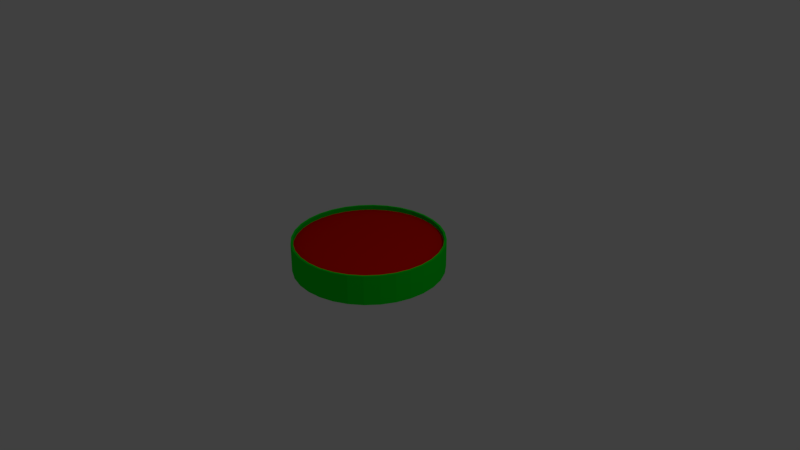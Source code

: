 # Source: snare.blend  (saved by Blender 2.79.0; exported with 4.5.12 LTS)
import bpy
from mathutils import Matrix  # noqa: F401  (used for matrix-valued properties, if any)

bpy.ops.wm.read_factory_settings(use_empty=True)
scene = bpy.context.scene
scene.name = 'Scene'

# ---- collections
col_collection_1 = bpy.data.collections.new('Collection 1'); scene.collection.children.link(col_collection_1)

# ---- materials (node trees are filled in below, after node groups)
mat_1 = bpy.data.materials.new('1')
mat_1.alpha_threshold = 0.0
mat_1.use_transparent_shadow = False
mat_1.diffuse_color = (0.8, 0.005355, 0.0, 1.0)
mat_1.roughness = 0.5
mat_2 = bpy.data.materials.new('2')
mat_2.alpha_threshold = 0.0
mat_2.use_transparent_shadow = False
mat_2.diffuse_color = (0.0, 0.8, 0.01466, 1.0)
mat_2.roughness = 0.5

# ---- material node trees

# ---- world
world_world = bpy.data.worlds.new('World'); scene.world = world_world
world_world.color = (0.05088, 0.05088, 0.05088)
world_world.use_sun_shadow = False
world_world.sun_shadow_jitter_overblur = 0.0
world_world.cycles.sampling_method = 'MANUAL'

# ---- cameras
cam_camera = bpy.data.cameras.new('Camera')
cam_camera.clip_end = 100.0
cam_camera.lens = 35.0
cam_camera.sensor_width = 32.0
cam_camera.sensor_height = 18.0
cam_camera.ortho_scale = 7.314
cam_camera.dof.focus_distance = 0.0
cam_camera.dof.aperture_fstop = 128.0

# ---- lights
light_lamp = bpy.data.lights.new('Lamp', 'POINT')
light_lamp.transmission_factor = 0.0
light_lamp.cutoff_distance = 30.0
light_lamp.energy = 100.0
light_lamp.shadow_buffer_clip_start = 1.001
light_lamp.shadow_soft_size = 0.1
light_lamp.shadow_maximum_resolution = 0.006
light_lamp.use_absolute_resolution = True

# ---- meshes
me_circle = bpy.data.meshes.new('Circle')
me_circle.from_pydata([(-0.05019, -0.9594, 0.197), (-0.2453, -0.9402, 0.197), (-0.4329, -0.8833, 0.197), (-0.6058, -0.7908, 0.197), (-0.7573, -0.6665, 0.197), (-0.8817, -0.515, 0.197), (-0.9741, -0.3421, 0.197), (-1.031, -0.1545, 0.197), (-1.05, 0.04062, 0.197), (-1.031, 0.2357, 0.197), (-0.9741, 0.4233, 0.197), (-0.8817, 0.5962, 0.197), (-0.7573, 0.7477, 0.197), (-0.6058, 0.8721, 0.197), (-0.4329, 0.9645, 0.197), (-0.2453, 1.021, 0.197), (-0.05019, 1.041, 0.197), (0.1449, 1.021, 0.197), (0.3325, 0.9645, 0.197), (0.5054, 0.8721, 0.197), (0.6569, 0.7477, 0.197), (0.7813, 0.5962, 0.197), (0.8737, 0.4233, 0.197), (0.9306, 0.2357, 0.197), (0.9498, 0.04062, 0.197), (0.9306, -0.1545, 0.197), (0.8737, -0.3421, 0.197), (0.7813, -0.515, 0.197), (0.6569, -0.6665, 0.197), (0.5054, -0.7909, 0.197), (0.3325, -0.8833, 0.197), (0.1449, -0.9402, 0.197), (-0.05019, -0.9294, 0.197), (-0.2394, -0.9107, 0.197), (-0.4214, -0.8555, 0.197), (-0.5891, -0.7659, 0.197), (-0.7361, -0.6453, 0.197), (-0.8567, -0.4983, 0.197), (-0.9464, -0.3306, 0.197), (-1.002, -0.1486, 0.197), (-1.02, 0.04062, 0.197), (-1.002, 0.2299, 0.197), (-0.9464, 0.4118, 0.197), (-0.8567, 0.5795, 0.197), (-0.7361, 0.7265, 0.197), (-0.5891, 0.8471, 0.197), (-0.4214, 0.9368, 0.197), (-0.2394, 0.992, 0.197), (-0.05019, 1.011, 0.197), (0.139, 0.992, 0.197), (0.321, 0.9368, 0.197), (0.4887, 0.8471, 0.197), (0.6357, 0.7265, 0.197), (0.7563, 0.5795, 0.197), (0.846, 0.4118, 0.197), (0.9012, 0.2299, 0.197), (0.9198, 0.04062, 0.197), (0.9012, -0.1486, 0.197), (0.846, -0.3306, 0.197), (0.7563, -0.4983, 0.197), (0.6357, -0.6453, 0.197), (0.4887, -0.7659, 0.197), (0.321, -0.8555, 0.197), (0.139, -0.9107, 0.197), (-0.05019, -0.9294, 0.137), (-0.2394, -0.9107, 0.137), (-0.4214, -0.8555, 0.137), (-0.5891, -0.7659, 0.137), (-0.7361, -0.6453, 0.137), (-0.8567, -0.4983, 0.137), (-0.9464, -0.3306, 0.137), (-1.002, -0.1486, 0.137), (-1.02, 0.04062, 0.137), (-1.002, 0.2299, 0.137), (-0.9464, 0.4118, 0.137), (-0.8567, 0.5795, 0.137), (-0.7361, 0.7265, 0.137), (-0.5891, 0.8471, 0.137), (-0.4214, 0.9368, 0.137), (-0.2394, 0.992, 0.137), (-0.05019, 1.011, 0.137), (0.139, 0.992, 0.137), (0.321, 0.9368, 0.137), (0.4887, 0.8471, 0.137), (0.6357, 0.7265, 0.137), (0.7563, 0.5795, 0.137), (0.846, 0.4118, 0.137), (0.9012, 0.2299, 0.137), (0.9198, 0.04062, 0.137), (0.9012, -0.1486, 0.137), (0.846, -0.3306, 0.137), (0.7563, -0.4983, 0.137), (0.6357, -0.6453, 0.137), (0.4887, -0.7659, 0.137), (0.321, -0.8555, 0.137), (0.139, -0.9107, 0.137), (-0.05019, -0.8324, 0.137), (-0.2205, -0.8156, 0.137), (-0.3843, -0.7659, 0.137), (-0.5352, -0.6853, 0.137), (-0.6675, -0.5767, 0.137), (-0.7761, -0.4444, 0.137), (-0.8567, -0.2935, 0.137), (-0.9064, -0.1297, 0.137), (-0.9232, 0.04062, 0.137), (-0.9064, 0.2109, 0.137), (-0.8567, 0.3747, 0.137), (-0.7761, 0.5256, 0.137), (-0.6675, 0.6579, 0.137), (-0.5352, 0.7665, 0.137), (-0.3843, 0.8472, 0.137), (-0.2205, 0.8968, 0.137), (-0.05019, 0.9136, 0.137), (0.1201, 0.8968, 0.137), (0.2839, 0.8472, 0.137), (0.4348, 0.7665, 0.137), (0.5671, 0.6579, 0.137), (0.6757, 0.5256, 0.137), (0.7564, 0.3747, 0.137), (0.806, 0.2109, 0.137), (0.8228, 0.04062, 0.137), (0.806, -0.1297, 0.137), (0.7564, -0.2935, 0.137), (0.6757, -0.4444, 0.137), (0.5671, -0.5767, 0.137), (0.4348, -0.6853, 0.137), (0.2839, -0.7659, 0.137), (0.1201, -0.8156, 0.137), (-0.05019, -0.6578, 0.137), (-0.1864, -0.6444, 0.137), (-0.3175, -0.6046, 0.137), (-0.4382, -0.5401, 0.137), (-0.544, -0.4532, 0.137), (-0.6309, -0.3474, 0.137), (-0.6954, -0.2266, 0.137), (-0.7352, -0.09563, 0.137), (-0.7486, 0.04062, 0.137), (-0.7352, 0.1769, 0.137), (-0.6954, 0.3079, 0.137), (-0.6309, 0.4286, 0.137), (-0.544, 0.5345, 0.137), (-0.4382, 0.6213, 0.137), (-0.3175, 0.6859, 0.137), (-0.1864, 0.7256, 0.137), (-0.05019, 0.739, 0.137), (0.08606, 0.7256, 0.137), (0.2171, 0.6859, 0.137), (0.3378, 0.6213, 0.137), (0.4437, 0.5345, 0.137), (0.5305, 0.4286, 0.137), (0.595, 0.3079, 0.137), (0.6348, 0.1769, 0.137), (0.6482, 0.04062, 0.137), (0.6348, -0.09563, 0.137), (0.595, -0.2266, 0.137), (0.5305, -0.3474, 0.137), (0.4436, -0.4532, 0.137), (0.3378, -0.5401, 0.137), (0.2171, -0.6046, 0.137), (0.08606, -0.6444, 0.137), (-0.05019, -0.4483, 0.137), (-0.1456, -0.4389, 0.137), (-0.2373, -0.411, 0.137), (-0.3218, -0.3659, 0.137), (-0.3959, -0.3051, 0.137), (-0.4567, -0.231, 0.137), (-0.5019, -0.1465, 0.137), (-0.5297, -0.05476, 0.137), (-0.5391, 0.04062, 0.137), (-0.5297, 0.136, 0.137), (-0.5019, 0.2277, 0.137), (-0.4567, 0.3122, 0.137), (-0.3959, 0.3863, 0.137), (-0.3218, 0.4471, 0.137), (-0.2373, 0.4923, 0.137), (-0.1456, 0.5201, 0.137), (-0.05019, 0.5295, 0.137), (0.04518, 0.5201, 0.137), (0.1369, 0.4923, 0.137), (0.2214, 0.4471, 0.137), (0.2955, 0.3863, 0.137), (0.3563, 0.3122, 0.137), (0.4015, 0.2277, 0.137), (0.4293, 0.136, 0.137), (0.4387, 0.04062, 0.137), (0.4293, -0.05476, 0.137), (0.4015, -0.1465, 0.137), (0.3563, -0.231, 0.137), (0.2955, -0.3051, 0.137), (0.2214, -0.3659, 0.137), (0.1369, -0.411, 0.137), (0.04518, -0.4389, 0.137), (-0.05019, -0.2527, 0.137), (-0.1074, -0.2471, 0.137), (-0.1624, -0.2304, 0.137), (-0.2132, -0.2033, 0.137), (-0.2576, -0.1668, 0.137), (-0.2941, -0.1223, 0.137), (-0.3212, -0.07163, 0.137), (-0.3379, -0.01661, 0.137), (-0.3435, 0.04062, 0.137), (-0.3379, 0.09784, 0.137), (-0.3212, 0.1529, 0.137), (-0.2941, 0.2036, 0.137), (-0.2576, 0.248, 0.137), (-0.2132, 0.2845, 0.137), (-0.1624, 0.3116, 0.137), (-0.1074, 0.3283, 0.137), (-0.05019, 0.3339, 0.137), (0.007032, 0.3283, 0.137), (0.06206, 0.3116, 0.137), (0.1128, 0.2845, 0.137), (0.1572, 0.248, 0.137), (0.1937, 0.2036, 0.137), (0.2208, 0.1529, 0.137), (0.2375, 0.09784, 0.137), (0.2431, 0.04062, 0.137), (0.2375, -0.01661, 0.137), (0.2208, -0.07163, 0.137), (0.1937, -0.1223, 0.137), (0.1572, -0.1668, 0.137), (0.1128, -0.2033, 0.137), (0.06206, -0.2304, 0.137), (0.007032, -0.2471, 0.137), (-0.05019, -0.106, 0.137), (-0.07881, -0.1032, 0.137), (-0.1063, -0.09488, 0.137), (-0.1317, -0.08133, 0.137), (-0.1539, -0.06309, 0.137), (-0.1721, -0.04086, 0.137), (-0.1857, -0.01551, 0.137), (-0.194, 0.01201, 0.137), (-0.1969, 0.04062, 0.137), (-0.194, 0.06923, 0.137), (-0.1857, 0.09675, 0.137), (-0.1721, 0.1221, 0.137), (-0.1539, 0.1443, 0.137), (-0.1317, 0.1626, 0.137), (-0.1063, 0.1761, 0.137), (-0.07881, 0.1845, 0.137), (-0.05019, 0.1873, 0.137), (-0.02158, 0.1845, 0.137), (0.005933, 0.1761, 0.137), (0.03129, 0.1626, 0.137), (0.05351, 0.1443, 0.137), (0.07175, 0.1221, 0.137), (0.08531, 0.09675, 0.137), (0.09365, 0.06923, 0.137), (0.09647, 0.04062, 0.137), (0.09365, 0.01201, 0.137), (0.08531, -0.01551, 0.137), (0.07175, -0.04086, 0.137), (0.05351, -0.06309, 0.137), (0.03129, -0.08133, 0.137), (0.005932, -0.09488, 0.137), (-0.02158, -0.1032, 0.137), (-0.05019, -0.00338, 0.137), (-0.05878, -0.002534, 0.137), (-0.06703, -3.052e-05, 0.137), (-0.07464, 0.004035, 0.137), (-0.08131, 0.009507, 0.137), (-0.08678, 0.01617, 0.137), (-0.09084, 0.02378, 0.137), (-0.09335, 0.03204, 0.137), (-0.09419, 0.04062, 0.137), (-0.09335, 0.0492, 0.137), (-0.09084, 0.05746, 0.137), (-0.08678, 0.06506, 0.137), (-0.08131, 0.07173, 0.137), (-0.07464, 0.0772, 0.137), (-0.06703, 0.08127, 0.137), (-0.05878, 0.08377, 0.137), (-0.05019, 0.08462, 0.137), (-0.04161, 0.08377, 0.137), (-0.03336, 0.08127, 0.137), (-0.02575, 0.0772, 0.137), (-0.01908, 0.07173, 0.137), (-0.01361, 0.06506, 0.137), (-0.009543, 0.05746, 0.137), (-0.00704, 0.0492, 0.137), (-0.006194, 0.04062, 0.137), (-0.00704, 0.03204, 0.137), (-0.009543, 0.02378, 0.137), (-0.01361, 0.01617, 0.137), (-0.01908, 0.009507, 0.137), (-0.02575, 0.004035, 0.137), (-0.03336, -3.055e-05, 0.137), (-0.04161, -0.002534, 0.137), (-0.05019, 0.04062, 0.137), (-0.05019, -0.9594, -0.197), (-0.2453, -0.9402, -0.197), (-0.4329, -0.8833, -0.197), (-0.6058, -0.7908, -0.197), (-0.7573, -0.6665, -0.197), (-0.8817, -0.515, -0.197), (-0.9741, -0.3421, -0.197), (-1.031, -0.1545, -0.197), (-1.05, 0.04062, -0.197), (-1.031, 0.2357, -0.197), (-0.9741, 0.4233, -0.197), (-0.8817, 0.5962, -0.197), (-0.7573, 0.7477, -0.197), (-0.6058, 0.8721, -0.197), (-0.4329, 0.9645, -0.197), (-0.2453, 1.021, -0.197), (-0.05019, 1.041, -0.197), (0.1449, 1.021, -0.197), (0.3325, 0.9645, -0.197), (0.5054, 0.8721, -0.197), (0.6569, 0.7477, -0.197), (0.7813, 0.5962, -0.197), (0.8737, 0.4233, -0.197), (0.9306, 0.2357, -0.197), (0.9498, 0.04062, -0.197), (0.9306, -0.1545, -0.197), (0.8737, -0.3421, -0.197), (0.7813, -0.515, -0.197), (0.6569, -0.6665, -0.197), (0.5054, -0.7909, -0.197), (0.3325, -0.8833, -0.197), (0.1449, -0.9402, -0.197), (-0.05019, -0.9294, -0.197), (-0.2394, -0.9107, -0.197), (-0.4214, -0.8555, -0.197), (-0.5891, -0.7659, -0.197), (-0.7361, -0.6453, -0.197), (-0.8567, -0.4983, -0.197), (-0.9464, -0.3306, -0.197), (-1.002, -0.1486, -0.197), (-1.02, 0.04062, -0.197), (-1.002, 0.2299, -0.197), (-0.9464, 0.4118, -0.197), (-0.8567, 0.5795, -0.197), (-0.7361, 0.7265, -0.197), (-0.5891, 0.8471, -0.197), (-0.4214, 0.9368, -0.197), (-0.2394, 0.992, -0.197), (-0.05019, 1.011, -0.197), (0.139, 0.992, -0.197), (0.321, 0.9368, -0.197), (0.4887, 0.8471, -0.197), (0.6357, 0.7265, -0.197), (0.7563, 0.5795, -0.197), (0.846, 0.4118, -0.197), (0.9012, 0.2299, -0.197), (0.9198, 0.04062, -0.197), (0.9012, -0.1486, -0.197), (0.846, -0.3306, -0.197), (0.7563, -0.4983, -0.197), (0.6357, -0.6453, -0.197), (0.4887, -0.7659, -0.197), (0.321, -0.8555, -0.197), (0.139, -0.9107, -0.197), (-0.05019, -0.9294, -0.137), (-0.2394, -0.9107, -0.137), (-0.4214, -0.8555, -0.137), (-0.5891, -0.7659, -0.137), (-0.7361, -0.6453, -0.137), (-0.8567, -0.4983, -0.137), (-0.9464, -0.3306, -0.137), (-1.002, -0.1486, -0.137), (-1.02, 0.04062, -0.137), (-1.002, 0.2299, -0.137), (-0.9464, 0.4118, -0.137), (-0.8567, 0.5795, -0.137), (-0.7361, 0.7265, -0.137), (-0.5891, 0.8471, -0.137), (-0.4214, 0.9368, -0.137), (-0.2394, 0.992, -0.137), (-0.05019, 1.011, -0.137), (0.139, 0.992, -0.137), (0.321, 0.9368, -0.137), (0.4887, 0.8471, -0.137), (0.6357, 0.7265, -0.137), (0.7563, 0.5795, -0.137), (0.846, 0.4118, -0.137), (0.9012, 0.2299, -0.137), (0.9198, 0.04062, -0.137), (0.9012, -0.1486, -0.137), (0.846, -0.3306, -0.137), (0.7563, -0.4983, -0.137), (0.6357, -0.6453, -0.137), (0.4887, -0.7659, -0.137), (0.321, -0.8555, -0.137), (0.139, -0.9107, -0.137), (-0.05019, -0.8324, -0.137), (-0.2205, -0.8156, -0.137), (-0.3843, -0.7659, -0.137), (-0.5352, -0.6853, -0.137), (-0.6675, -0.5767, -0.137), (-0.7761, -0.4444, -0.137), (-0.8567, -0.2935, -0.137), (-0.9064, -0.1297, -0.137), (-0.9232, 0.04062, -0.137), (-0.9064, 0.2109, -0.137), (-0.8567, 0.3747, -0.137), (-0.7761, 0.5256, -0.137), (-0.6675, 0.6579, -0.137), (-0.5352, 0.7665, -0.137), (-0.3843, 0.8472, -0.137), (-0.2205, 0.8968, -0.137), (-0.05019, 0.9136, -0.137), (0.1201, 0.8968, -0.137), (0.2839, 0.8472, -0.137), (0.4348, 0.7665, -0.137), (0.5671, 0.6579, -0.137), (0.6757, 0.5256, -0.137), (0.7564, 0.3747, -0.137), (0.806, 0.2109, -0.137), (0.8228, 0.04062, -0.137), (0.806, -0.1297, -0.137), (0.7564, -0.2935, -0.137), (0.6757, -0.4444, -0.137), (0.5671, -0.5767, -0.137), (0.4348, -0.6853, -0.137), (0.2839, -0.7659, -0.137), (0.1201, -0.8156, -0.137), (-0.05019, -0.6578, -0.137), (-0.1864, -0.6444, -0.137), (-0.3175, -0.6046, -0.137), (-0.4382, -0.5401, -0.137), (-0.544, -0.4532, -0.137), (-0.6309, -0.3474, -0.137), (-0.6954, -0.2266, -0.137), (-0.7352, -0.09563, -0.137), (-0.7486, 0.04062, -0.137), (-0.7352, 0.1769, -0.137), (-0.6954, 0.3079, -0.137), (-0.6309, 0.4286, -0.137), (-0.544, 0.5345, -0.137), (-0.4382, 0.6213, -0.137), (-0.3175, 0.6859, -0.137), (-0.1864, 0.7256, -0.137), (-0.05019, 0.739, -0.137), (0.08606, 0.7256, -0.137), (0.2171, 0.6859, -0.137), (0.3378, 0.6213, -0.137), (0.4437, 0.5345, -0.137), (0.5305, 0.4286, -0.137), (0.595, 0.3079, -0.137), (0.6348, 0.1769, -0.137), (0.6482, 0.04062, -0.137), (0.6348, -0.09563, -0.137), (0.595, -0.2266, -0.137), (0.5305, -0.3474, -0.137), (0.4436, -0.4532, -0.137), (0.3378, -0.5401, -0.137), (0.2171, -0.6046, -0.137), (0.08606, -0.6444, -0.137), (-0.05019, -0.4483, -0.137), (-0.1456, -0.4389, -0.137), (-0.2373, -0.411, -0.137), (-0.3218, -0.3659, -0.137), (-0.3959, -0.3051, -0.137), (-0.4567, -0.231, -0.137), (-0.5019, -0.1465, -0.137), (-0.5297, -0.05476, -0.137), (-0.5391, 0.04062, -0.137), (-0.5297, 0.136, -0.137), (-0.5019, 0.2277, -0.137), (-0.4567, 0.3122, -0.137), (-0.3959, 0.3863, -0.137), (-0.3218, 0.4471, -0.137), (-0.2373, 0.4923, -0.137), (-0.1456, 0.5201, -0.137), (-0.05019, 0.5295, -0.137), (0.04518, 0.5201, -0.137), (0.1369, 0.4923, -0.137), (0.2214, 0.4471, -0.137), (0.2955, 0.3863, -0.137), (0.3563, 0.3122, -0.137), (0.4015, 0.2277, -0.137), (0.4293, 0.136, -0.137), (0.4387, 0.04062, -0.137), (0.4293, -0.05476, -0.137), (0.4015, -0.1465, -0.137), (0.3563, -0.231, -0.137), (0.2955, -0.3051, -0.137), (0.2214, -0.3659, -0.137), (0.1369, -0.411, -0.137), (0.04518, -0.4389, -0.137), (-0.05019, -0.2527, -0.137), (-0.1074, -0.2471, -0.137), (-0.1624, -0.2304, -0.137), (-0.2132, -0.2033, -0.137), (-0.2576, -0.1668, -0.137), (-0.2941, -0.1223, -0.137), (-0.3212, -0.07163, -0.137), (-0.3379, -0.01661, -0.137), (-0.3435, 0.04062, -0.137), (-0.3379, 0.09784, -0.137), (-0.3212, 0.1529, -0.137), (-0.2941, 0.2036, -0.137), (-0.2576, 0.248, -0.137), (-0.2132, 0.2845, -0.137), (-0.1624, 0.3116, -0.137), (-0.1074, 0.3283, -0.137), (-0.05019, 0.3339, -0.137), (0.007032, 0.3283, -0.137), (0.06206, 0.3116, -0.137), (0.1128, 0.2845, -0.137), (0.1572, 0.248, -0.137), (0.1937, 0.2036, -0.137), (0.2208, 0.1529, -0.137), (0.2375, 0.09784, -0.137), (0.2431, 0.04062, -0.137), (0.2375, -0.01661, -0.137), (0.2208, -0.07163, -0.137), (0.1937, -0.1223, -0.137), (0.1572, -0.1668, -0.137), (0.1128, -0.2033, -0.137), (0.06206, -0.2304, -0.137), (0.007032, -0.2471, -0.137), (-0.05019, -0.106, -0.137), (-0.07881, -0.1032, -0.137), (-0.1063, -0.09488, -0.137), (-0.1317, -0.08133, -0.137), (-0.1539, -0.06309, -0.137), (-0.1721, -0.04086, -0.137), (-0.1857, -0.01551, -0.137), (-0.194, 0.01201, -0.137), (-0.1969, 0.04062, -0.137), (-0.194, 0.06923, -0.137), (-0.1857, 0.09675, -0.137), (-0.1721, 0.1221, -0.137), (-0.1539, 0.1443, -0.137), (-0.1317, 0.1626, -0.137), (-0.1063, 0.1761, -0.137), (-0.07881, 0.1845, -0.137), (-0.05019, 0.1873, -0.137), (-0.02158, 0.1845, -0.137), (0.005933, 0.1761, -0.137), (0.03129, 0.1626, -0.137), (0.05351, 0.1443, -0.137), (0.07175, 0.1221, -0.137), (0.08531, 0.09675, -0.137), (0.09365, 0.06923, -0.137), (0.09647, 0.04062, -0.137), (0.09365, 0.01201, -0.137), (0.08531, -0.01551, -0.137), (0.07175, -0.04086, -0.137), (0.05351, -0.06309, -0.137), (0.03129, -0.08133, -0.137), (0.005932, -0.09488, -0.137), (-0.02158, -0.1032, -0.137), (-0.05019, -0.00338, -0.137), (-0.05878, -0.002534, -0.137), (-0.06703, -3.052e-05, -0.137), (-0.07464, 0.004035, -0.137), (-0.08131, 0.009507, -0.137), (-0.08678, 0.01617, -0.137), (-0.09084, 0.02378, -0.137), (-0.09335, 0.03204, -0.137), (-0.09419, 0.04062, -0.137), (-0.09335, 0.0492, -0.137), (-0.09084, 0.05746, -0.137), (-0.08678, 0.06506, -0.137), (-0.08131, 0.07173, -0.137), (-0.07464, 0.0772, -0.137), (-0.06703, 0.08127, -0.137), (-0.05878, 0.08377, -0.137), (-0.05019, 0.08462, -0.137), (-0.04161, 0.08377, -0.137), (-0.03336, 0.08127, -0.137), (-0.02575, 0.0772, -0.137), (-0.01908, 0.07173, -0.137), (-0.01361, 0.06506, -0.137), (-0.009543, 0.05746, -0.137), (-0.00704, 0.0492, -0.137), (-0.006194, 0.04062, -0.137), (-0.00704, 0.03204, -0.137), (-0.009543, 0.02378, -0.137), (-0.01361, 0.01617, -0.137), (-0.01908, 0.009507, -0.137), (-0.02575, 0.004035, -0.137), (-0.03336, -3.055e-05, -0.137), (-0.04161, -0.002534, -0.137), (-0.05019, 0.04062, -0.137), (0.9498, 0.04062, 0.0), (0.9306, -0.1545, 0.0), (-0.8817, 0.5962, 0.0), (-0.7573, 0.7477, 0.0), (0.8737, -0.3421, 0.0), (-0.6058, 0.8721, 0.0), (0.7813, -0.515, 0.0), (-0.4329, 0.9645, 0.0), (-0.05019, -0.9594, 0.0), (-0.2453, -0.9402, 0.0), (0.6569, -0.6665, 0.0), (-0.2453, 1.021, 0.0), (-0.4329, -0.8833, 0.0), (0.5054, -0.7909, 0.0), (-0.05019, 1.041, 0.0), (-0.6058, -0.7908, 0.0), (0.3325, -0.8833, 0.0), (0.1449, 1.021, 0.0), (-0.7573, -0.6665, 0.0), (0.1449, -0.9402, 0.0), (0.3325, 0.9645, 0.0), (-0.8817, -0.515, 0.0), (0.5054, 0.8721, 0.0), (-0.9741, -0.3421, 0.0), (0.6569, 0.7477, 0.0), (-1.031, -0.1545, 0.0), (0.7813, 0.5962, 0.0), (-1.05, 0.04062, 0.0), (0.8737, 0.4233, 0.0), (-1.031, 0.2357, 0.0), (0.9306, 0.2357, 0.0), (-0.9741, 0.4233, 0.0)], [], [(58, 90, 89, 57), (29, 591, 594, 30), (63, 95, 94, 62), (34, 66, 65, 33), (60, 92, 91, 59), (62, 94, 93, 61), (139, 140, 172, 171), (16, 592, 595, 17), (31, 597, 586, 0), (49, 81, 80, 48), (100, 101, 133, 132), (286, 287, 288), (142, 143, 175, 174), (93, 94, 126, 125), (46, 78, 77, 45), (32, 64, 95, 63), (28, 588, 591, 29), (245, 246, 278, 277), (38, 39, 71, 70), (10, 9, 607, 609), (146, 147, 179, 178), (81, 82, 114, 113), (157, 158, 190, 189), (235, 236, 268, 267), (104, 105, 137, 136), (113, 114, 146, 145), (129, 130, 162, 161), (20, 602, 604, 21), (204, 205, 237, 236), (101, 102, 134, 133), (116, 117, 149, 148), (105, 106, 138, 137), (115, 116, 148, 147), (259, 260, 288), (274, 275, 288), (11, 580, 581, 12), (108, 109, 141, 140), (120, 121, 153, 152), (210, 211, 243, 242), (193, 194, 226, 225), (251, 252, 284, 283), (150, 151, 183, 182), (237, 238, 270, 269), (232, 233, 265, 264), (213, 214, 246, 245), (216, 217, 249, 248), (221, 222, 254, 253), (208, 209, 241, 240), (250, 251, 283, 282), (236, 237, 269, 268), (275, 276, 288), (287, 256, 288), (147, 148, 180, 179), (125, 126, 158, 157), (109, 110, 142, 141), (252, 253, 285, 284), (107, 108, 140, 139), (277, 278, 288), (224, 225, 257, 256), (211, 212, 244, 243), (118, 119, 151, 150), (199, 200, 232, 231), (35, 36, 68, 67), (2, 590, 593, 3), (13, 12, 581, 583), (51, 83, 82, 50), (86, 87, 119, 118), (19, 600, 602, 20), (59, 91, 90, 58), (30, 594, 597, 31), (8, 605, 607, 9), (257, 258, 288), (47, 79, 78, 46), (48, 80, 79, 47), (24, 578, 579, 25), (3, 593, 596, 4), (22, 606, 608, 23), (23, 608, 578, 24), (4, 596, 599, 5), (14, 13, 583, 585), (56, 57, 89, 88), (185, 186, 218, 217), (163, 164, 196, 195), (260, 261, 288), (25, 579, 582, 26), (222, 223, 255, 254), (183, 184, 216, 215), (37, 69, 68, 36), (26, 582, 584, 27), (164, 165, 197, 196), (11, 10, 609, 580), (166, 167, 199, 198), (121, 122, 154, 153), (234, 235, 267, 266), (92, 93, 125, 124), (165, 166, 198, 197), (7, 603, 605, 8), (27, 584, 588, 28), (39, 40, 72, 71), (177, 178, 210, 209), (138, 139, 171, 170), (123, 124, 156, 155), (35, 67, 66, 34), (144, 145, 177, 176), (254, 255, 287, 286), (145, 146, 178, 177), (141, 142, 174, 173), (190, 191, 223, 222), (255, 224, 256, 287), (41, 73, 72, 40), (95, 64, 96, 127), (82, 83, 115, 114), (69, 70, 102, 101), (45, 77, 76, 44), (244, 245, 277, 276), (231, 232, 264, 263), (83, 84, 116, 115), (242, 243, 275, 274), (230, 231, 263, 262), (227, 228, 260, 259), (149, 150, 182, 181), (156, 157, 189, 188), (188, 189, 221, 220), (203, 204, 236, 235), (56, 88, 87, 55), (258, 259, 288), (134, 135, 167, 166), (181, 182, 214, 213), (143, 144, 176, 175), (119, 120, 152, 151), (167, 168, 200, 199), (70, 71, 103, 102), (184, 185, 217, 216), (187, 188, 220, 219), (219, 220, 252, 251), (192, 193, 225, 224), (205, 206, 238, 237), (127, 96, 128, 159), (218, 219, 251, 250), (217, 218, 250, 249), (171, 172, 204, 203), (202, 203, 235, 234), (172, 173, 205, 204), (173, 174, 206, 205), (169, 170, 202, 201), (66, 67, 99, 98), (54, 86, 85, 53), (94, 95, 127, 126), (148, 149, 181, 180), (273, 274, 288), (136, 137, 169, 168), (38, 70, 69, 37), (15, 589, 592, 16), (110, 111, 143, 142), (97, 98, 130, 129), (1, 0, 586, 587), (264, 265, 288), (271, 272, 288), (43, 75, 74, 42), (17, 595, 598, 18), (15, 16, 17, 18, 50, 49, 48, 47, 46, 45, 44, 43, 42, 41, 40, 39, 38, 37, 36, 35, 34, 33, 32, 63, 62, 61, 60, 59, 58, 57, 56, 55, 54, 53, 52, 51, 19, 20, 21, 22, 23, 24, 25, 26, 27, 28, 29, 30, 31, 0, 1, 2, 3, 4, 5, 6, 7, 8, 9, 10, 11, 12, 13, 14), (268, 269, 288), (282, 283, 288), (267, 268, 288), (89, 90, 122, 121), (67, 68, 100, 99), (247, 248, 280, 279), (262, 263, 288), (249, 250, 282, 281), (174, 175, 207, 206), (276, 277, 288), (130, 131, 163, 162), (52, 84, 83, 51), (137, 138, 170, 169), (103, 104, 136, 135), (132, 133, 165, 164), (159, 128, 160, 191), (114, 115, 147, 146), (53, 85, 84, 52), (106, 107, 139, 138), (2, 1, 587, 590), (196, 197, 229, 228), (223, 192, 224, 255), (195, 196, 228, 227), (72, 73, 105, 104), (117, 118, 150, 149), (214, 215, 247, 246), (201, 202, 234, 233), (194, 195, 227, 226), (55, 87, 86, 54), (215, 216, 248, 247), (241, 242, 274, 273), (135, 136, 168, 167), (278, 279, 288), (200, 201, 233, 232), (261, 262, 288), (263, 264, 288), (207, 208, 240, 239), (272, 273, 288), (198, 199, 231, 230), (209, 210, 242, 241), (50, 82, 81, 49), (248, 249, 281, 280), (212, 213, 245, 244), (197, 198, 230, 229), (238, 239, 271, 270), (269, 270, 288), (90, 91, 123, 122), (266, 267, 288), (281, 282, 288), (73, 74, 106, 105), (270, 271, 288), (77, 78, 110, 109), (88, 89, 121, 120), (76, 77, 109, 108), (284, 285, 288), (102, 103, 135, 134), (133, 134, 166, 165), (14, 585, 589, 15), (78, 79, 111, 110), (283, 284, 288), (256, 257, 288), (280, 281, 288), (91, 92, 124, 123), (75, 76, 108, 107), (19, 51, 50, 18), (61, 93, 92, 60), (21, 604, 606, 22), (182, 183, 215, 214), (176, 177, 209, 208), (79, 80, 112, 111), (65, 66, 98, 97), (140, 141, 173, 172), (122, 123, 155, 154), (179, 180, 212, 211), (43, 44, 76, 75), (178, 179, 211, 210), (180, 181, 213, 212), (41, 42, 74, 73), (6, 601, 603, 7), (152, 153, 185, 184), (191, 160, 192, 223), (85, 86, 118, 117), (33, 65, 64, 32), (71, 72, 104, 103), (158, 159, 191, 190), (68, 69, 101, 100), (154, 155, 187, 186), (233, 234, 266, 265), (246, 247, 279, 278), (168, 169, 201, 200), (239, 240, 272, 271), (189, 190, 222, 221), (126, 127, 159, 158), (161, 162, 194, 193), (151, 152, 184, 183), (228, 229, 261, 260), (243, 244, 276, 275), (229, 230, 262, 261), (225, 226, 258, 257), (240, 241, 273, 272), (175, 176, 208, 207), (131, 132, 164, 163), (5, 599, 601, 6), (170, 171, 203, 202), (153, 154, 186, 185), (84, 85, 117, 116), (162, 163, 195, 194), (206, 207, 239, 238), (98, 99, 131, 130), (99, 100, 132, 131), (112, 113, 145, 144), (18, 598, 600, 19), (186, 187, 219, 218), (220, 221, 253, 252), (160, 161, 193, 192), (124, 125, 157, 156), (226, 227, 259, 258), (128, 129, 161, 160), (96, 97, 129, 128), (253, 254, 286, 285), (155, 156, 188, 187), (80, 81, 113, 112), (74, 75, 107, 106), (279, 280, 288), (87, 88, 120, 119), (111, 112, 144, 143), (64, 65, 97, 96), (265, 266, 288), (285, 286, 288), (347, 346, 378, 379), (318, 319, 594, 591), (352, 351, 383, 384), (323, 322, 354, 355), (349, 348, 380, 381), (351, 350, 382, 383), (428, 460, 461, 429), (305, 306, 595, 592), (320, 289, 586, 597), (338, 337, 369, 370), (389, 421, 422, 390), (575, 577, 576), (431, 463, 464, 432), (382, 414, 415, 383), (335, 334, 366, 367), (321, 352, 384, 353), (317, 318, 591, 588), (534, 566, 567, 535), (327, 359, 360, 328), (299, 609, 607, 298), (435, 467, 468, 436), (370, 402, 403, 371), (446, 478, 479, 447), (524, 556, 557, 525), (393, 425, 426, 394), (402, 434, 435, 403), (418, 450, 451, 419), (309, 310, 604, 602), (493, 525, 526, 494), (390, 422, 423, 391), (405, 437, 438, 406), (394, 426, 427, 395), (404, 436, 437, 405), (548, 577, 549), (563, 577, 564), (300, 301, 581, 580), (397, 429, 430, 398), (409, 441, 442, 410), (499, 531, 532, 500), (482, 514, 515, 483), (540, 572, 573, 541), (439, 471, 472, 440), (526, 558, 559, 527), (521, 553, 554, 522), (502, 534, 535, 503), (505, 537, 538, 506), (510, 542, 543, 511), (497, 529, 530, 498), (539, 571, 572, 540), (525, 557, 558, 526), (564, 577, 565), (576, 577, 545), (436, 468, 469, 437), (414, 446, 447, 415), (398, 430, 431, 399), (541, 573, 574, 542), (396, 428, 429, 397), (566, 577, 567), (513, 545, 546, 514), (500, 532, 533, 501), (407, 439, 440, 408), (488, 520, 521, 489), (324, 356, 357, 325), (291, 292, 593, 590), (302, 583, 581, 301), (340, 339, 371, 372), (375, 407, 408, 376), (308, 309, 602, 600), (348, 347, 379, 380), (319, 320, 597, 594), (297, 298, 607, 605), (546, 577, 547), (336, 335, 367, 368), (337, 336, 368, 369), (313, 314, 579, 578), (292, 293, 596, 593), (311, 312, 608, 606), (312, 313, 578, 608), (293, 294, 599, 596), (303, 585, 583, 302), (345, 377, 378, 346), (474, 506, 507, 475), (452, 484, 485, 453), (549, 577, 550), (314, 315, 582, 579), (511, 543, 544, 512), (472, 504, 505, 473), (326, 325, 357, 358), (315, 316, 584, 582), (453, 485, 486, 454), (300, 580, 609, 299), (455, 487, 488, 456), (410, 442, 443, 411), (523, 555, 556, 524), (381, 413, 414, 382), (454, 486, 487, 455), (296, 297, 605, 603), (316, 317, 588, 584), (328, 360, 361, 329), (466, 498, 499, 467), (427, 459, 460, 428), (412, 444, 445, 413), (324, 323, 355, 356), (433, 465, 466, 434), (543, 575, 576, 544), (434, 466, 467, 435), (430, 462, 463, 431), (479, 511, 512, 480), (544, 576, 545, 513), (330, 329, 361, 362), (384, 416, 385, 353), (371, 403, 404, 372), (358, 390, 391, 359), (334, 333, 365, 366), (533, 565, 566, 534), (520, 552, 553, 521), (372, 404, 405, 373), (531, 563, 564, 532), (519, 551, 552, 520), (516, 548, 549, 517), (438, 470, 471, 439), (445, 477, 478, 446), (477, 509, 510, 478), (492, 524, 525, 493), (345, 344, 376, 377), (547, 577, 548), (423, 455, 456, 424), (470, 502, 503, 471), (432, 464, 465, 433), (408, 440, 441, 409), (456, 488, 489, 457), (359, 391, 392, 360), (473, 505, 506, 474), (476, 508, 509, 477), (508, 540, 541, 509), (481, 513, 514, 482), (494, 526, 527, 495), (416, 448, 417, 385), (507, 539, 540, 508), (506, 538, 539, 507), (460, 492, 493, 461), (491, 523, 524, 492), (461, 493, 494, 462), (462, 494, 495, 463), (458, 490, 491, 459), (355, 387, 388, 356), (343, 342, 374, 375), (383, 415, 416, 384), (437, 469, 470, 438), (562, 577, 563), (425, 457, 458, 426), (327, 326, 358, 359), (304, 305, 592, 589), (399, 431, 432, 400), (386, 418, 419, 387), (290, 587, 586, 289), (553, 577, 554), (560, 577, 561), (332, 331, 363, 364), (306, 307, 598, 595), (304, 303, 302, 301, 300, 299, 298, 297, 296, 295, 294, 293, 292, 291, 290, 289, 320, 319, 318, 317, 316, 315, 314, 313, 312, 311, 310, 309, 308, 340, 341, 342, 343, 344, 345, 346, 347, 348, 349, 350, 351, 352, 321, 322, 323, 324, 325, 326, 327, 328, 329, 330, 331, 332, 333, 334, 335, 336, 337, 338, 339, 307, 306, 305), (557, 577, 558), (571, 577, 572), (556, 577, 557), (378, 410, 411, 379), (356, 388, 389, 357), (536, 568, 569, 537), (551, 577, 552), (538, 570, 571, 539), (463, 495, 496, 464), (565, 577, 566), (419, 451, 452, 420), (341, 340, 372, 373), (426, 458, 459, 427), (392, 424, 425, 393), (421, 453, 454, 422), (448, 480, 449, 417), (403, 435, 436, 404), (342, 341, 373, 374), (395, 427, 428, 396), (291, 590, 587, 290), (485, 517, 518, 486), (512, 544, 513, 481), (484, 516, 517, 485), (361, 393, 394, 362), (406, 438, 439, 407), (503, 535, 536, 504), (490, 522, 523, 491), (483, 515, 516, 484), (344, 343, 375, 376), (504, 536, 537, 505), (530, 562, 563, 531), (424, 456, 457, 425), (567, 577, 568), (489, 521, 522, 490), (550, 577, 551), (552, 577, 553), (496, 528, 529, 497), (561, 577, 562), (487, 519, 520, 488), (498, 530, 531, 499), (339, 338, 370, 371), (537, 569, 570, 538), (501, 533, 534, 502), (486, 518, 519, 487), (527, 559, 560, 528), (558, 577, 559), (379, 411, 412, 380), (555, 577, 556), (570, 577, 571), (362, 394, 395, 363), (559, 577, 560), (366, 398, 399, 367), (377, 409, 410, 378), (365, 397, 398, 366), (573, 577, 574), (391, 423, 424, 392), (422, 454, 455, 423), (303, 304, 589, 585), (367, 399, 400, 368), (572, 577, 573), (545, 577, 546), (569, 577, 570), (380, 412, 413, 381), (364, 396, 397, 365), (308, 307, 339, 340), (350, 349, 381, 382), (310, 311, 606, 604), (471, 503, 504, 472), (465, 497, 498, 466), (368, 400, 401, 369), (354, 386, 387, 355), (429, 461, 462, 430), (411, 443, 444, 412), (468, 500, 501, 469), (332, 364, 365, 333), (467, 499, 500, 468), (469, 501, 502, 470), (330, 362, 363, 331), (295, 296, 603, 601), (441, 473, 474, 442), (480, 512, 481, 449), (374, 406, 407, 375), (322, 321, 353, 354), (360, 392, 393, 361), (447, 479, 480, 448), (357, 389, 390, 358), (443, 475, 476, 444), (522, 554, 555, 523), (535, 567, 568, 536), (457, 489, 490, 458), (528, 560, 561, 529), (478, 510, 511, 479), (415, 447, 448, 416), (450, 482, 483, 451), (440, 472, 473, 441), (517, 549, 550, 518), (532, 564, 565, 533), (518, 550, 551, 519), (514, 546, 547, 515), (529, 561, 562, 530), (464, 496, 497, 465), (420, 452, 453, 421), (294, 295, 601, 599), (459, 491, 492, 460), (442, 474, 475, 443), (373, 405, 406, 374), (451, 483, 484, 452), (495, 527, 528, 496), (387, 419, 420, 388), (388, 420, 421, 389), (401, 433, 434, 402), (307, 308, 600, 598), (475, 507, 508, 476), (509, 541, 542, 510), (449, 481, 482, 450), (413, 445, 446, 414), (515, 547, 548, 516), (417, 449, 450, 418), (385, 417, 418, 386), (542, 574, 575, 543), (444, 476, 477, 445), (369, 401, 402, 370), (363, 395, 396, 364), (568, 577, 569), (376, 408, 409, 377), (400, 432, 433, 401), (353, 385, 386, 354), (554, 577, 555), (574, 577, 575)])
me_circle.polygons.foreach_set('material_index', [1, 1, 1, 1, 1, 1, 0, 1, 1, 1, 0, 0, 0, 0, 1, 1, 1, 0, 1, 1, 0, 0, 0, 0, 0, 0, 0, 1, 0, 0, 0, 0, 0, 0, 0, 1, 0, 0, 0, 0, 0, 0, 0, 0, 0, 0, 0, 0, 0, 0, 0, 0, 0, 0, 0, 0, 0, 0, 0, 0, 0, 0, 1, 1, 1, 1, 0, 1, 1, 1, 1, 0, 1, 1, 1, 1, 1, 1, 1, 1, 1, 0, 0, 0, 1, 0, 0, 1, 1, 0, 1, 0, 0, 0, 0, 0, 1, 1, 1, 0, 0, 0, 1, 0, 0, 0, 0, 0, 0, 1, 0, 0, 0, 1, 0, 0, 0, 0, 0, 0, 0, 0, 0, 0, 1, 0, 0, 0, 0, 0, 0, 0, 0, 0, 0, 0, 0, 0, 0, 0, 0, 0, 0, 0, 0, 0, 1, 0, 0, 0, 0, 1, 1, 0, 0, 1, 0, 0, 1, 1, 1, 0, 0, 0, 0, 0, 0, 0, 0, 0, 0, 0, 1, 0, 0, 0, 0, 0, 1, 0, 1, 0, 0, 0, 0, 0, 0, 0, 0, 1, 0, 0, 0, 0, 0, 0, 0, 0, 0, 0, 0, 1, 0, 0, 0, 0, 0, 0, 0, 0, 0, 0, 0, 0, 0, 0, 0, 0, 1, 0, 0, 0, 0, 0, 0, 1, 1, 1, 0, 0, 0, 0, 0, 0, 0, 1, 0, 0, 1, 1, 0, 0, 0, 1, 0, 0, 0, 0, 0, 0, 0, 0, 0, 0, 0, 0, 0, 0, 0, 0, 0, 0, 0, 1, 0, 0, 0, 0, 0, 0, 0, 0, 1, 0, 0, 0, 0, 0, 0, 0, 0, 0, 0, 0, 0, 0, 0, 0, 0, 0, 1, 1, 1, 1, 1, 1, 0, 1, 1, 1, 0, 0, 0, 0, 1, 1, 1, 0, 1, 1, 0, 0, 0, 0, 0, 0, 0, 1, 0, 0, 0, 0, 0, 0, 0, 1, 0, 0, 0, 0, 0, 0, 0, 0, 0, 0, 0, 0, 0, 0, 0, 0, 0, 0, 0, 0, 0, 0, 0, 0, 0, 0, 1, 1, 1, 1, 0, 1, 1, 1, 1, 0, 1, 1, 1, 1, 1, 1, 1, 1, 1, 0, 0, 0, 1, 0, 0, 1, 1, 0, 1, 0, 0, 0, 0, 0, 1, 1, 1, 0, 0, 0, 1, 0, 0, 0, 0, 0, 0, 1, 0, 0, 0, 1, 0, 0, 0, 0, 0, 0, 0, 0, 0, 0, 1, 0, 0, 0, 0, 0, 0, 0, 0, 0, 0, 0, 0, 0, 0, 0, 0, 0, 0, 0, 0, 0, 1, 0, 0, 0, 0, 1, 1, 0, 0, 1, 0, 0, 1, 1, 1, 0, 0, 0, 0, 0, 0, 0, 0, 0, 0, 0, 1, 0, 0, 0, 0, 0, 1, 0, 1, 0, 0, 0, 0, 0, 0, 0, 0, 1, 0, 0, 0, 0, 0, 0, 0, 0, 0, 0, 0, 1, 0, 0, 0, 0, 0, 0, 0, 0, 0, 0, 0, 0, 0, 0, 0, 0, 1, 0, 0, 0, 0, 0, 0, 1, 1, 1, 0, 0, 0, 0, 0, 0, 0, 1, 0, 0, 1, 1, 0, 0, 0, 1, 0, 0, 0, 0, 0, 0, 0, 0, 0, 0, 0, 0, 0, 0, 0, 0, 0, 0, 0, 1, 0, 0, 0, 0, 0, 0, 0, 0, 1, 0, 0, 0, 0, 0, 0, 0, 0, 0, 0, 0, 0, 0, 0, 0, 0, 0])
_uv = me_circle.uv_layers.new(name='UVMap')
_uv.uv.foreach_set('vector', [1.0, 1.0, 1.0, 1.0, 1.0, 1.0, 1.0, 1.0, 1.0, 1.0, 1.0, 1.0, 1.0, 1.0, 1.0, 1.0, 1.0, 1.0, 1.0, 1.0, 1.0, 1.0, 1.0, 1.0, 1.0, 1.0, 1.0, 1.0, 1.0, 1.0, 1.0, 1.0, 1.0, 1.0, 1.0, 1.0, 1.0, 1.0, 1.0, 1.0, 1.0, 1.0, 1.0, 1.0, 1.0, 1.0, 1.0, 1.0, 1.0, 1.0, 1.0, 1.0, 1.0, 1.0, 1.0, 1.0, 1.0, 1.0, 1.0, 1.0, 1.0, 1.0, 1.0, 1.0, 1.0, 1.0, 1.0, 1.0, 1.0, 1.0, 1.0, 1.0, 1.0, 1.0, 1.0, 1.0, 1.0, 1.0, 1.0, 1.0, 1.0, 1.0, 1.0, 1.0, 1.0, 1.0, 1.0, 1.0, 0.04, 1.0, 0.04, 1.0, 0.04, 1.0, 1.0, 1.0, 1.0, 1.0, 1.0, 1.0, 1.0, 1.0, 1.0, 1.0, 1.0, 1.0, 1.0, 1.0, 1.0, 1.0, 1.0, 1.0, 1.0, 1.0, 1.0, 1.0, 1.0, 1.0, 1.0, 1.0, 1.0, 1.0, 1.0, 1.0, 1.0, 1.0, 1.0, 1.0, 1.0, 1.0, 1.0, 1.0, 1.0, 1.0, 1.0, 1.0, 1.0, 1.0, 1.0, 1.0, 1.0, 1.0, 1.0, 1.0, 1.0, 1.0, 1.0, 1.0, 1.0, 1.0, 1.0, 1.0, 1.0, 1.0, 1.0, 1.0, 1.0, 1.0, 1.0, 1.0, 1.0, 1.0, 1.0, 1.0, 1.0, 1.0, 1.0, 1.0, 1.0, 1.0, 1.0, 1.0, 1.0, 1.0, 1.0, 1.0, 1.0, 1.0, 1.0, 1.0, 1.0, 1.0, 1.0, 1.0, 1.0, 1.0, 1.0, 1.0, 1.0, 1.0, 1.0, 1.0, 1.0, 1.0, 1.0, 1.0, 1.0, 1.0, 1.0, 1.0, 1.0, 1.0, 1.0, 1.0, 1.0, 1.0, 1.0, 1.0, 1.0, 1.0, 1.0, 1.0, 1.0, 1.0, 1.0, 1.0, 1.0, 1.0, 1.0, 1.0, 1.0, 1.0, 1.0, 1.0, 1.0, 1.0, 1.0, 1.0, 1.0, 1.0, 1.0, 1.0, 1.0, 1.0, 1.0, 1.0, 1.0, 1.0, 1.0, 1.0, 1.0, 1.0, 1.0, 1.0, 1.0, 1.0, 1.0, 1.0, 1.0, 1.0, 1.0, 1.0, 1.0, 1.0, 1.0, 1.0, 1.0, 1.0, 1.0, 1.0, 1.0, 1.0, 0.04, 1.0, 0.04, 1.0, 0.04, 1.0, 0.04, 1.0, 0.04, 1.0, 0.04, 1.0, 1.0, 1.0, 1.0, 1.0, 1.0, 1.0, 1.0, 1.0, 1.0, 1.0, 1.0, 1.0, 1.0, 1.0, 1.0, 1.0, 1.0, 1.0, 1.0, 1.0, 1.0, 1.0, 1.0, 1.0, 1.0, 1.0, 1.0, 1.0, 1.0, 1.0, 1.0, 1.0, 1.0, 1.0, 1.0, 1.0, 1.0, 1.0, 1.0, 1.0, 1.0, 1.0, 1.0, 1.0, 1.0, 1.0, 1.0, 1.0, 1.0, 1.0, 1.0, 1.0, 1.0, 1.0, 1.0, 1.0, 1.0, 1.0, 1.0, 1.0, 1.0, 1.0, 1.0, 1.0, 1.0, 1.0, 1.0, 1.0, 1.0, 1.0, 1.0, 1.0, 1.0, 1.0, 1.0, 1.0, 1.0, 1.0, 1.0, 1.0, 1.0, 1.0, 1.0, 1.0, 1.0, 1.0, 1.0, 1.0, 1.0, 1.0, 1.0, 1.0, 1.0, 1.0, 1.0, 1.0, 1.0, 1.0, 1.0, 1.0, 1.0, 1.0, 1.0, 1.0, 1.0, 1.0, 1.0, 1.0, 1.0, 1.0, 1.0, 1.0, 1.0, 1.0, 1.0, 1.0, 1.0, 1.0, 1.0, 1.0, 0.04, 1.0, 0.04, 1.0, 0.04, 1.0, 0.04, 1.0, 0.04, 1.0, 0.04, 1.0, 1.0, 1.0, 1.0, 1.0, 1.0, 1.0, 1.0, 1.0, 1.0, 1.0, 1.0, 1.0, 1.0, 1.0, 1.0, 1.0, 1.0, 1.0, 1.0, 1.0, 1.0, 1.0, 1.0, 1.0, 1.0, 1.0, 1.0, 1.0, 1.0, 1.0, 1.0, 1.0, 1.0, 1.0, 1.0, 1.0, 1.0, 1.0, 1.0, 1.0, 0.04, 1.0, 0.04, 1.0, 0.04, 1.0, 1.0, 1.0, 1.0, 1.0, 1.0, 1.0, 1.0, 1.0, 1.0, 1.0, 1.0, 1.0, 1.0, 1.0, 1.0, 1.0, 1.0, 1.0, 1.0, 1.0, 1.0, 1.0, 1.0, 1.0, 1.0, 1.0, 1.0, 1.0, 1.0, 1.0, 1.0, 1.0, 1.0, 1.0, 1.0, 1.0, 1.0, 1.0, 1.0, 1.0, 1.0, 1.0, 1.0, 1.0, 1.0, 1.0, 1.0, 1.0, 1.0, 1.0, 1.0, 1.0, 1.0, 1.0, 1.0, 1.0, 1.0, 1.0, 1.0, 1.0, 1.0, 1.0, 1.0, 1.0, 1.0, 1.0, 1.0, 1.0, 1.0, 1.0, 1.0, 1.0, 1.0, 1.0, 1.0, 1.0, 1.0, 1.0, 1.0, 1.0, 1.0, 1.0, 1.0, 1.0, 1.0, 1.0, 1.0, 1.0, 1.0, 1.0, 1.0, 1.0, 1.0, 1.0, 1.0, 1.0, 1.0, 1.0, 1.0, 1.0, 1.0, 1.0, 1.0, 1.0, 0.04, 1.0, 0.04, 1.0, 0.04, 1.0, 1.0, 1.0, 1.0, 1.0, 1.0, 1.0, 1.0, 1.0, 1.0, 1.0, 1.0, 1.0, 1.0, 1.0, 1.0, 1.0, 1.0, 1.0, 1.0, 1.0, 1.0, 1.0, 1.0, 1.0, 1.0, 1.0, 1.0, 1.0, 1.0, 1.0, 1.0, 1.0, 1.0, 1.0, 1.0, 1.0, 1.0, 1.0, 1.0, 1.0, 1.0, 1.0, 1.0, 1.0, 1.0, 1.0, 1.0, 1.0, 1.0, 1.0, 1.0, 1.0, 1.0, 1.0, 1.0, 1.0, 1.0, 1.0, 1.0, 1.0, 1.0, 1.0, 1.0, 1.0, 1.0, 1.0, 1.0, 1.0, 1.0, 1.0, 1.0, 1.0, 1.0, 1.0, 1.0, 1.0, 1.0, 1.0, 1.0, 1.0, 1.0, 1.0, 1.0, 1.0, 1.0, 1.0, 1.0, 1.0, 0.04, 1.0, 0.04, 1.0, 0.04, 1.0, 1.0, 1.0, 1.0, 1.0, 1.0, 1.0, 1.0, 1.0, 1.0, 1.0, 1.0, 1.0, 1.0, 1.0, 1.0, 1.0, 1.0, 1.0, 1.0, 1.0, 1.0, 1.0, 1.0, 1.0, 1.0, 1.0, 1.0, 1.0, 1.0, 1.0, 1.0, 1.0, 1.0, 1.0, 1.0, 1.0, 1.0, 1.0, 1.0, 1.0, 1.0, 1.0, 1.0, 1.0, 1.0, 1.0, 1.0, 1.0, 1.0, 1.0, 1.0, 1.0, 1.0, 1.0, 1.0, 1.0, 1.0, 1.0, 1.0, 1.0, 1.0, 1.0, 1.0, 1.0, 1.0, 1.0, 1.0, 1.0, 1.0, 1.0, 1.0, 1.0, 1.0, 1.0, 1.0, 1.0, 1.0, 1.0, 1.0, 1.0, 1.0, 1.0, 1.0, 1.0, 1.0, 1.0, 1.0, 1.0, 1.0, 1.0, 1.0, 1.0, 1.0, 1.0, 1.0, 1.0, 1.0, 1.0, 1.0, 1.0, 1.0, 1.0, 1.0, 1.0, 1.0, 1.0, 1.0, 1.0, 1.0, 1.0, 1.0, 1.0, 1.0, 1.0, 1.0, 1.0, 1.0, 1.0, 1.0, 1.0, 1.0, 1.0, 1.0, 1.0, 1.0, 1.0, 1.0, 1.0, 1.0, 1.0, 1.0, 1.0, 1.0, 1.0, 1.0, 1.0, 1.0, 1.0, 1.0, 1.0, 1.0, 1.0, 1.0, 1.0, 1.0, 1.0, 1.0, 1.0, 1.0, 1.0, 1.0, 1.0, 1.0, 1.0, 1.0, 1.0, 1.0, 1.0, 1.0, 1.0, 1.0, 1.0, 1.0, 1.0, 1.0, 1.0, 1.0, 1.0, 1.0, 1.0, 1.0, 1.0, 1.0, 1.0, 1.0, 1.0, 1.0, 1.0, 1.0, 1.0, 1.0, 1.0, 1.0, 1.0, 1.0, 1.0, 1.0, 1.0, 1.0, 1.0, 1.0, 1.0, 1.0, 1.0, 1.0, 1.0, 1.0, 1.0, 1.0, 1.0, 1.0, 1.0, 1.0, 1.0, 1.0, 1.0, 1.0, 1.0, 1.0, 1.0, 1.0, 1.0, 1.0, 1.0, 1.0, 1.0, 1.0, 1.0, 1.0, 1.0, 1.0, 1.0, 1.0, 1.0, 1.0, 1.0, 1.0, 1.0, 1.0, 1.0, 1.0, 1.0, 1.0, 1.0, 1.0, 1.0, 1.0, 1.0, 1.0, 1.0, 1.0, 1.0, 1.0, 1.0, 1.0, 1.0, 1.0, 1.0, 1.0, 1.0, 1.0, 1.0, 1.0, 1.0, 1.0, 1.0, 1.0, 1.0, 1.0, 1.0, 1.0, 1.0, 1.0, 1.0, 1.0, 1.0, 1.0, 1.0, 1.0, 1.0, 1.0, 1.0, 1.0, 1.0, 1.0, 1.0, 1.0, 1.0, 1.0, 1.0, 1.0, 1.0, 1.0, 1.0, 1.0, 1.0, 1.0, 1.0, 1.0, 1.0, 1.0, 1.0, 1.0, 1.0, 1.0, 1.0, 1.0, 1.0, 1.0, 1.0, 1.0, 1.0, 1.0, 1.0, 1.0, 1.0, 1.0, 1.0, 1.0, 1.0, 1.0, 1.0, 1.0, 1.0, 1.0, 1.0, 1.0, 1.0, 1.0, 1.0, 1.0, 1.0, 1.0, 1.0, 1.0, 1.0, 1.0, 1.0, 0.04, 1.0, 0.04, 1.0, 0.04, 1.0, 1.0, 1.0, 1.0, 1.0, 1.0, 1.0, 1.0, 1.0, 1.0, 1.0, 1.0, 1.0, 1.0, 1.0, 1.0, 1.0, 1.0, 1.0, 1.0, 1.0, 1.0, 1.0, 1.0, 1.0, 1.0, 1.0, 1.0, 1.0, 1.0, 1.0, 1.0, 1.0, 1.0, 1.0, 1.0, 1.0, 1.0, 1.0, 1.0, 1.0, 1.0, 1.0, 1.0, 1.0, 1.0, 1.0, 1.0, 1.0, 1.0, 1.0, 1.0, 1.0, 1.0, 1.0, 1.0, 1.0, 1.0, 1.0, 1.0, 1.0, 1.0, 1.0, 1.0, 1.0, 1.0, 1.0, 1.0, 1.0, 1.0, 1.0, 1.0, 1.0, 1.0, 1.0, 1.0, 1.0, 1.0, 1.0, 1.0, 1.0, 1.0, 1.0, 1.0, 1.0, 1.0, 1.0, 1.0, 1.0, 1.0, 1.0, 1.0, 1.0, 1.0, 1.0, 1.0, 1.0, 1.0, 1.0, 1.0, 1.0, 1.0, 1.0, 1.0, 1.0, 1.0, 1.0, 1.0, 1.0, 1.0, 1.0, 1.0, 1.0, 1.0, 1.0, 1.0, 1.0, 1.0, 1.0, 1.0, 1.0, 1.0, 1.0, 1.0, 1.0, 1.0, 1.0, 1.0, 1.0, 1.0, 1.0, 1.0, 1.0, 1.0, 1.0, 1.0, 1.0, 1.0, 1.0, 1.0, 1.0, 1.0, 1.0, 1.0, 1.0, 1.0, 1.0, 1.0, 1.0, 1.0, 1.0, 1.0, 1.0, 1.0, 1.0, 1.0, 1.0, 1.0, 1.0, 1.0, 1.0, 1.0, 1.0, 1.0, 1.0, 1.0, 1.0, 1.0, 1.0, 1.0, 1.0, 1.0, 1.0, 1.0, 1.0, 1.0, 1.0, 1.0, 1.0, 1.0, 1.0, 1.0, 1.0, 1.0, 1.0, 0.04, 1.0, 0.04, 1.0, 0.04, 1.0, 1.0, 1.0, 1.0, 1.0, 1.0, 1.0, 1.0, 1.0, 1.0, 1.0, 1.0, 1.0, 1.0, 1.0, 1.0, 1.0, 1.0, 1.0, 1.0, 1.0, 1.0, 1.0, 1.0, 1.0, 1.0, 1.0, 1.0, 1.0, 1.0, 1.0, 1.0, 1.0, 1.0, 1.0, 1.0, 1.0, 1.0, 1.0, 1.0, 1.0, 1.0, 1.0, 1.0, 1.0, 1.0, 1.0, 1.0, 1.0, 0.04, 1.0, 0.04, 1.0, 0.04, 1.0, 0.04, 1.0, 0.04, 1.0, 0.04, 1.0, 1.0, 1.0, 1.0, 1.0, 1.0, 1.0, 1.0, 1.0, 1.0, 1.0, 1.0, 1.0, 1.0, 1.0, 1.0, 1.0, 1.0, 1.0, 1.0, 1.0, 1.0, 1.0, 1.0, 1.0, 1.0, 1.0, 1.0, 1.0, 1.0, 1.0, 1.0, 1.0, 1.0, 1.0, 1.0, 1.0, 1.0, 1.0, 1.0, 1.0, 1.0, 1.0, 1.0, 1.0, 1.0, 1.0, 1.0, 1.0, 1.0, 1.0, 1.0, 1.0, 1.0, 1.0, 1.0, 1.0, 1.0, 1.0, 1.0, 1.0, 1.0, 1.0, 1.0, 1.0, 1.0, 1.0, 1.0, 1.0, 1.0, 1.0, 1.0, 1.0, 1.0, 1.0, 1.0, 1.0, 1.0, 1.0, 1.0, 1.0, 1.0, 1.0, 1.0, 1.0, 1.0, 1.0, 1.0, 1.0, 1.0, 1.0, 1.0, 1.0, 1.0, 1.0, 1.0, 1.0, 1.0, 1.0, 1.0, 1.0, 1.0, 1.0, 1.0, 1.0, 1.0, 1.0, 1.0, 1.0, 1.0, 1.0, 1.0, 1.0, 1.0, 1.0, 1.0, 1.0, 1.0, 1.0, 1.0, 1.0, 1.0, 1.0, 1.0, 1.0, 1.0, 1.0, 1.0, 1.0, 1.0, 1.0, 1.0, 1.0, 1.0, 1.0, 1.0, 1.0, 1.0, 1.0, 1.0, 1.0, 1.0, 1.0, 1.0, 1.0, 0.04, 1.0, 0.04, 1.0, 0.04, 1.0, 0.04, 1.0, 0.04, 1.0, 0.04, 1.0, 0.04, 1.0, 0.04, 1.0, 0.04, 1.0, 1.0, 1.0, 1.0, 1.0, 1.0, 1.0, 1.0, 1.0, 1.0, 1.0, 1.0, 1.0, 1.0, 1.0, 1.0, 1.0, 1.0, 1.0, 1.0, 1.0, 1.0, 1.0, 1.0, 1.0, 0.04, 1.0, 0.04, 1.0, 0.04, 1.0, 1.0, 1.0, 1.0, 1.0, 1.0, 1.0, 1.0, 1.0, 1.0, 1.0, 1.0, 1.0, 1.0, 1.0, 1.0, 1.0, 0.04, 1.0, 0.04, 1.0, 0.04, 1.0, 1.0, 1.0, 1.0, 1.0, 1.0, 1.0, 1.0, 1.0, 1.0, 1.0, 1.0, 1.0, 1.0, 1.0, 1.0, 1.0, 1.0, 1.0, 1.0, 1.0, 1.0, 1.0, 1.0, 1.0, 1.0, 1.0, 1.0, 1.0, 1.0, 1.0, 1.0, 1.0, 1.0, 1.0, 1.0, 1.0, 1.0, 1.0, 1.0, 1.0, 1.0, 1.0, 1.0, 1.0, 1.0, 1.0, 1.0, 1.0, 1.0, 1.0, 1.0, 1.0, 1.0, 1.0, 1.0, 1.0, 1.0, 1.0, 1.0, 1.0, 1.0, 1.0, 1.0, 1.0, 1.0, 1.0, 1.0, 1.0, 1.0, 1.0, 1.0, 1.0, 1.0, 1.0, 1.0, 1.0, 1.0, 1.0, 1.0, 1.0, 1.0, 1.0, 1.0, 1.0, 1.0, 1.0, 1.0, 1.0, 1.0, 1.0, 1.0, 1.0, 1.0, 1.0, 1.0, 1.0, 1.0, 1.0, 1.0, 1.0, 1.0, 1.0, 1.0, 1.0, 1.0, 1.0, 1.0, 1.0, 1.0, 1.0, 1.0, 1.0, 1.0, 1.0, 1.0, 1.0, 1.0, 1.0, 1.0, 1.0, 1.0, 1.0, 1.0, 1.0, 1.0, 1.0, 1.0, 1.0, 1.0, 1.0, 1.0, 1.0, 1.0, 1.0, 1.0, 1.0, 1.0, 1.0, 1.0, 1.0, 1.0, 1.0, 1.0, 1.0, 1.0, 1.0, 1.0, 1.0, 1.0, 1.0, 1.0, 1.0, 1.0, 1.0, 1.0, 1.0, 1.0, 1.0, 1.0, 1.0, 1.0, 1.0, 1.0, 1.0, 1.0, 1.0, 1.0, 1.0, 1.0, 1.0, 1.0, 1.0, 1.0, 1.0, 1.0, 1.0, 0.04, 1.0, 0.04, 1.0, 0.04, 1.0, 1.0, 1.0, 1.0, 1.0, 1.0, 1.0, 1.0, 1.0, 0.04, 1.0, 0.04, 1.0, 0.04, 1.0, 0.04, 1.0, 0.04, 1.0, 0.04, 1.0, 1.0, 1.0, 1.0, 1.0, 1.0, 1.0, 1.0, 1.0, 0.04, 1.0, 0.04, 1.0, 0.04, 1.0, 1.0, 1.0, 1.0, 1.0, 1.0, 1.0, 1.0, 1.0, 1.0, 1.0, 1.0, 1.0, 1.0, 1.0, 1.0, 1.0, 1.0, 1.0, 1.0, 1.0, 1.0, 1.0, 1.0, 1.0, 1.0, 1.0, 1.0, 1.0, 1.0, 1.0, 1.0, 1.0, 1.0, 1.0, 1.0, 1.0, 1.0, 1.0, 1.0, 1.0, 1.0, 1.0, 1.0, 1.0, 1.0, 1.0, 1.0, 1.0, 1.0, 1.0, 1.0, 1.0, 1.0, 1.0, 1.0, 1.0, 0.04, 1.0, 0.04, 1.0, 0.04, 1.0, 1.0, 1.0, 1.0, 1.0, 1.0, 1.0, 1.0, 1.0, 0.04, 1.0, 0.04, 1.0, 0.04, 1.0, 0.04, 1.0, 0.04, 1.0, 0.04, 1.0, 1.0, 1.0, 1.0, 1.0, 1.0, 1.0, 1.0, 1.0, 0.04, 1.0, 0.04, 1.0, 0.04, 1.0, 1.0, 1.0, 1.0, 1.0, 1.0, 1.0, 1.0, 1.0, 1.0, 1.0, 1.0, 1.0, 1.0, 1.0, 1.0, 1.0, 1.0, 1.0, 1.0, 1.0, 1.0, 1.0, 1.0, 1.0, 0.04, 1.0, 0.04, 1.0, 0.04, 1.0, 1.0, 1.0, 1.0, 1.0, 1.0, 1.0, 1.0, 1.0, 1.0, 1.0, 1.0, 1.0, 1.0, 1.0, 1.0, 1.0, 1.0, 1.0, 1.0, 1.0, 1.0, 1.0, 1.0, 1.0, 1.0, 1.0, 1.0, 1.0, 1.0, 1.0, 1.0, 1.0, 0.04, 1.0, 0.04, 1.0, 0.04, 1.0, 0.04, 1.0, 0.04, 1.0, 0.04, 1.0, 0.04, 1.0, 0.04, 1.0, 0.04, 1.0, 1.0, 1.0, 1.0, 1.0, 1.0, 1.0, 1.0, 1.0, 1.0, 1.0, 1.0, 1.0, 1.0, 1.0, 1.0, 1.0, 1.0, 1.0, 1.0, 1.0, 1.0, 1.0, 1.0, 1.0, 1.0, 1.0, 1.0, 1.0, 1.0, 1.0, 1.0, 1.0, 1.0, 1.0, 1.0, 1.0, 1.0, 1.0, 1.0, 1.0, 1.0, 1.0, 1.0, 1.0, 1.0, 1.0, 1.0, 1.0, 1.0, 1.0, 1.0, 1.0, 1.0, 1.0, 1.0, 1.0, 1.0, 1.0, 1.0, 1.0, 1.0, 1.0, 1.0, 1.0, 1.0, 1.0, 1.0, 1.0, 1.0, 1.0, 1.0, 1.0, 1.0, 1.0, 1.0, 1.0, 1.0, 1.0, 1.0, 1.0, 1.0, 1.0, 1.0, 1.0, 1.0, 1.0, 1.0, 1.0, 1.0, 1.0, 1.0, 1.0, 1.0, 1.0, 1.0, 1.0, 1.0, 1.0, 1.0, 1.0, 1.0, 1.0, 1.0, 1.0, 1.0, 1.0, 1.0, 1.0, 1.0, 1.0, 1.0, 1.0, 1.0, 1.0, 1.0, 1.0, 1.0, 1.0, 1.0, 1.0, 1.0, 1.0, 1.0, 1.0, 1.0, 1.0, 1.0, 1.0, 1.0, 1.0, 1.0, 1.0, 1.0, 1.0, 1.0, 1.0, 1.0, 1.0, 1.0, 1.0, 1.0, 1.0, 1.0, 1.0, 1.0, 1.0, 1.0, 1.0, 1.0, 1.0, 1.0, 1.0, 1.0, 1.0, 1.0, 1.0, 1.0, 1.0, 1.0, 1.0, 1.0, 1.0, 1.0, 1.0, 1.0, 1.0, 1.0, 1.0, 1.0, 1.0, 1.0, 1.0, 1.0, 1.0, 1.0, 1.0, 1.0, 1.0, 1.0, 1.0, 1.0, 1.0, 1.0, 1.0, 1.0, 1.0, 1.0, 1.0, 1.0, 1.0, 1.0, 1.0, 1.0, 1.0, 1.0, 1.0, 1.0, 1.0, 1.0, 1.0, 1.0, 1.0, 1.0, 1.0, 1.0, 1.0, 1.0, 1.0, 1.0, 1.0, 1.0, 1.0, 1.0, 1.0, 1.0, 1.0, 1.0, 1.0, 1.0, 1.0, 1.0, 1.0, 1.0, 1.0, 1.0, 1.0, 1.0, 1.0, 1.0, 1.0, 1.0, 1.0, 1.0, 1.0, 1.0, 1.0, 1.0, 1.0, 1.0, 1.0, 1.0, 1.0, 1.0, 1.0, 1.0, 1.0, 1.0, 1.0, 1.0, 1.0, 1.0, 1.0, 1.0, 1.0, 1.0, 1.0, 1.0, 1.0, 1.0, 1.0, 1.0, 1.0, 1.0, 1.0, 1.0, 1.0, 1.0, 1.0, 1.0, 1.0, 1.0, 1.0, 1.0, 1.0, 1.0, 1.0, 1.0, 1.0, 1.0, 1.0, 1.0, 1.0, 1.0, 1.0, 1.0, 1.0, 1.0, 1.0, 1.0, 1.0, 1.0, 1.0, 1.0, 1.0, 1.0, 1.0, 1.0, 1.0, 1.0, 1.0, 1.0, 1.0, 1.0, 1.0, 1.0, 1.0, 1.0, 1.0, 1.0, 1.0, 1.0, 1.0, 1.0, 1.0, 1.0, 1.0, 1.0, 1.0, 1.0, 1.0, 1.0, 1.0, 1.0, 1.0, 1.0, 1.0, 1.0, 1.0, 1.0, 1.0, 1.0, 1.0, 1.0, 1.0, 1.0, 1.0, 1.0, 1.0, 1.0, 1.0, 1.0, 1.0, 1.0, 1.0, 1.0, 1.0, 1.0, 1.0, 1.0, 1.0, 1.0, 1.0, 1.0, 1.0, 1.0, 1.0, 1.0, 1.0, 1.0, 1.0, 1.0, 1.0, 1.0, 1.0, 1.0, 1.0, 1.0, 1.0, 1.0, 1.0, 1.0, 1.0, 1.0, 1.0, 1.0, 1.0, 1.0, 1.0, 1.0, 1.0, 1.0, 1.0, 1.0, 1.0, 1.0, 1.0, 1.0, 1.0, 1.0, 1.0, 1.0, 1.0, 1.0, 1.0, 1.0, 1.0, 1.0, 1.0, 1.0, 1.0, 1.0, 1.0, 1.0, 1.0, 1.0, 1.0, 1.0, 1.0, 1.0, 1.0, 1.0, 1.0, 1.0, 1.0, 1.0, 1.0, 1.0, 1.0, 1.0, 1.0, 1.0, 1.0, 1.0, 1.0, 1.0, 1.0, 1.0, 1.0, 1.0, 1.0, 1.0, 1.0, 1.0, 1.0, 1.0, 1.0, 1.0, 1.0, 1.0, 1.0, 1.0, 1.0, 1.0, 1.0, 1.0, 1.0, 1.0, 1.0, 1.0, 1.0, 1.0, 1.0, 1.0, 1.0, 1.0, 1.0, 1.0, 1.0, 1.0, 1.0, 1.0, 1.0, 1.0, 1.0, 1.0, 1.0, 1.0, 1.0, 1.0, 1.0, 1.0, 1.0, 1.0, 1.0, 1.0, 1.0, 1.0, 1.0, 1.0, 1.0, 1.0, 1.0, 1.0, 1.0, 1.0, 1.0, 1.0, 1.0, 0.04, 1.0, 0.04, 1.0, 0.04, 1.0, 1.0, 1.0, 1.0, 1.0, 1.0, 1.0, 1.0, 1.0, 1.0, 1.0, 1.0, 1.0, 1.0, 1.0, 1.0, 1.0, 1.0, 1.0, 1.0, 1.0, 1.0, 1.0, 1.0, 1.0, 0.04, 1.0, 0.04, 1.0, 0.04, 1.0, 0.04, 1.0, 0.04, 1.0, 0.04, 1.0, 1.0, 1.0, 1.0, 1.0, 1.0, 1.0, 1.0, 1.0, 1.0, 1.0, 1.0, 1.0, 1.0, 1.0, 1.0, 1.0, 1.0, 1.0, 1.0, 1.0, 1.0, 1.0, 1.0, 1.0, 1.0, 1.0, 1.0, 1.0, 1.0, 1.0, 1.0, 1.0, 1.0, 1.0, 1.0, 1.0, 1.0, 1.0, 1.0, 1.0, 1.0, 1.0, 1.0, 1.0, 1.0, 1.0, 1.0, 1.0, 1.0, 1.0, 1.0, 1.0, 1.0, 1.0, 1.0, 1.0, 1.0, 1.0, 1.0, 1.0, 1.0, 1.0, 1.0, 1.0, 1.0, 1.0, 1.0, 1.0, 1.0, 1.0, 1.0, 1.0, 1.0, 1.0, 1.0, 1.0, 1.0, 1.0, 1.0, 1.0, 1.0, 1.0, 1.0, 1.0, 1.0, 1.0, 1.0, 1.0, 0.04, 1.0, 0.04, 1.0, 0.04, 1.0, 1.0, 1.0, 1.0, 1.0, 1.0, 1.0, 1.0, 1.0, 1.0, 1.0, 1.0, 1.0, 1.0, 1.0, 1.0, 1.0, 1.0, 1.0, 1.0, 1.0, 1.0, 1.0, 1.0, 1.0, 1.0, 1.0, 1.0, 1.0, 1.0, 1.0, 1.0, 1.0, 1.0, 1.0, 1.0, 1.0, 1.0, 1.0, 1.0, 1.0, 1.0, 1.0, 1.0, 1.0, 1.0, 1.0, 1.0, 1.0, 1.0, 1.0, 1.0, 1.0, 1.0, 1.0, 1.0, 1.0, 1.0, 1.0, 1.0, 1.0, 1.0, 1.0, 1.0, 1.0, 1.0, 1.0, 1.0, 1.0, 1.0, 1.0, 1.0, 1.0, 1.0, 1.0, 1.0, 1.0, 1.0, 1.0, 1.0, 1.0, 1.0, 1.0, 1.0, 1.0, 1.0, 1.0, 1.0, 1.0, 1.0, 1.0, 1.0, 1.0, 1.0, 1.0, 1.0, 1.0, 1.0, 1.0, 1.0, 1.0, 1.0, 1.0, 1.0, 1.0, 1.0, 1.0, 1.0, 1.0, 1.0, 1.0, 1.0, 1.0, 1.0, 1.0, 1.0, 1.0, 1.0, 1.0, 1.0, 1.0, 1.0, 1.0, 1.0, 1.0, 1.0, 1.0, 1.0, 1.0, 1.0, 1.0, 1.0, 1.0, 1.0, 1.0, 1.0, 1.0, 1.0, 1.0, 1.0, 1.0, 1.0, 1.0, 1.0, 1.0, 1.0, 1.0, 1.0, 1.0, 1.0, 1.0, 1.0, 1.0, 1.0, 1.0, 1.0, 1.0, 1.0, 1.0, 1.0, 1.0, 1.0, 1.0, 1.0, 1.0, 1.0, 1.0, 1.0, 1.0, 0.04, 1.0, 0.04, 1.0, 0.04, 1.0, 0.04, 1.0, 0.04, 1.0, 0.04, 1.0, 1.0, 1.0, 1.0, 1.0, 1.0, 1.0, 1.0, 1.0, 1.0, 1.0, 1.0, 1.0, 1.0, 1.0, 1.0, 1.0, 1.0, 1.0, 1.0, 1.0, 1.0, 1.0, 1.0, 1.0, 1.0, 1.0, 1.0, 1.0, 1.0, 1.0, 1.0, 1.0, 1.0, 1.0, 1.0, 1.0, 1.0, 1.0, 1.0, 1.0, 1.0, 1.0, 1.0, 1.0, 1.0, 1.0, 1.0, 1.0, 1.0, 1.0, 1.0, 1.0, 1.0, 1.0, 1.0, 1.0, 1.0, 1.0, 1.0, 1.0, 1.0, 1.0, 1.0, 1.0, 1.0, 1.0, 1.0, 1.0, 1.0, 1.0, 1.0, 1.0, 1.0, 1.0, 1.0, 1.0, 1.0, 1.0, 1.0, 1.0, 1.0, 1.0, 1.0, 1.0, 1.0, 1.0, 1.0, 1.0, 1.0, 1.0, 1.0, 1.0, 1.0, 1.0, 1.0, 1.0, 1.0, 1.0, 1.0, 1.0, 1.0, 1.0, 1.0, 1.0, 1.0, 1.0, 1.0, 1.0, 1.0, 1.0, 1.0, 1.0, 1.0, 1.0, 1.0, 1.0, 1.0, 1.0, 1.0, 1.0, 0.04, 1.0, 0.04, 1.0, 0.04, 1.0, 0.04, 1.0, 0.04, 1.0, 0.04, 1.0, 1.0, 1.0, 1.0, 1.0, 1.0, 1.0, 1.0, 1.0, 1.0, 1.0, 1.0, 1.0, 1.0, 1.0, 1.0, 1.0, 1.0, 1.0, 1.0, 1.0, 1.0, 1.0, 1.0, 1.0, 1.0, 1.0, 1.0, 1.0, 1.0, 1.0, 1.0, 1.0, 1.0, 1.0, 1.0, 1.0, 1.0, 1.0, 1.0, 1.0, 0.04, 1.0, 0.04, 1.0, 0.04, 1.0, 1.0, 1.0, 1.0, 1.0, 1.0, 1.0, 1.0, 1.0, 1.0, 1.0, 1.0, 1.0, 1.0, 1.0, 1.0, 1.0, 1.0, 1.0, 1.0, 1.0, 1.0, 1.0, 1.0, 1.0, 1.0, 1.0, 1.0, 1.0, 1.0, 1.0, 1.0, 1.0, 1.0, 1.0, 1.0, 1.0, 1.0, 1.0, 1.0, 1.0, 1.0, 1.0, 1.0, 1.0, 1.0, 1.0, 1.0, 1.0, 1.0, 1.0, 1.0, 1.0, 1.0, 1.0, 1.0, 1.0, 1.0, 1.0, 1.0, 1.0, 1.0, 1.0, 1.0, 1.0, 1.0, 1.0, 1.0, 1.0, 1.0, 1.0, 1.0, 1.0, 1.0, 1.0, 1.0, 1.0, 1.0, 1.0, 1.0, 1.0, 1.0, 1.0, 1.0, 1.0, 1.0, 1.0, 1.0, 1.0, 1.0, 1.0, 1.0, 1.0, 1.0, 1.0, 1.0, 1.0, 1.0, 1.0, 1.0, 1.0, 1.0, 1.0, 1.0, 1.0, 0.04, 1.0, 0.04, 1.0, 0.04, 1.0, 1.0, 1.0, 1.0, 1.0, 1.0, 1.0, 1.0, 1.0, 1.0, 1.0, 1.0, 1.0, 1.0, 1.0, 1.0, 1.0, 1.0, 1.0, 1.0, 1.0, 1.0, 1.0, 1.0, 1.0, 1.0, 1.0, 1.0, 1.0, 1.0, 1.0, 1.0, 1.0, 1.0, 1.0, 1.0, 1.0, 1.0, 1.0, 1.0, 1.0, 1.0, 1.0, 1.0, 1.0, 1.0, 1.0, 1.0, 1.0, 1.0, 1.0, 1.0, 1.0, 1.0, 1.0, 1.0, 1.0, 1.0, 1.0, 1.0, 1.0, 1.0, 1.0, 1.0, 1.0, 1.0, 1.0, 1.0, 1.0, 1.0, 1.0, 1.0, 1.0, 1.0, 1.0, 1.0, 1.0, 1.0, 1.0, 1.0, 1.0, 1.0, 1.0, 1.0, 1.0, 1.0, 1.0, 1.0, 1.0, 0.04, 1.0, 0.04, 1.0, 0.04, 1.0, 1.0, 1.0, 1.0, 1.0, 1.0, 1.0, 1.0, 1.0, 1.0, 1.0, 1.0, 1.0, 1.0, 1.0, 1.0, 1.0, 1.0, 1.0, 1.0, 1.0, 1.0, 1.0, 1.0, 1.0, 1.0, 1.0, 1.0, 1.0, 1.0, 1.0, 1.0, 1.0, 1.0, 1.0, 1.0, 1.0, 1.0, 1.0, 1.0, 1.0, 1.0, 1.0, 1.0, 1.0, 1.0, 1.0, 1.0, 1.0, 1.0, 1.0, 1.0, 1.0, 1.0, 1.0, 1.0, 1.0, 1.0, 1.0, 1.0, 1.0, 1.0, 1.0, 1.0, 1.0, 1.0, 1.0, 1.0, 1.0, 1.0, 1.0, 1.0, 1.0, 1.0, 1.0, 1.0, 1.0, 1.0, 1.0, 1.0, 1.0, 1.0, 1.0, 1.0, 1.0, 1.0, 1.0, 1.0, 1.0, 1.0, 1.0, 1.0, 1.0, 1.0, 1.0, 1.0, 1.0, 1.0, 1.0, 1.0, 1.0, 1.0, 1.0, 1.0, 1.0, 1.0, 1.0, 1.0, 1.0, 1.0, 1.0, 1.0, 1.0, 1.0, 1.0, 1.0, 1.0, 1.0, 1.0, 1.0, 1.0, 1.0, 1.0, 1.0, 1.0, 1.0, 1.0, 1.0, 1.0, 1.0, 1.0, 1.0, 1.0, 1.0, 1.0, 1.0, 1.0, 1.0, 1.0, 1.0, 1.0, 1.0, 1.0, 1.0, 1.0, 1.0, 1.0, 1.0, 1.0, 1.0, 1.0, 1.0, 1.0, 1.0, 1.0, 1.0, 1.0, 1.0, 1.0, 1.0, 1.0, 1.0, 1.0, 1.0, 1.0, 1.0, 1.0, 1.0, 1.0, 1.0, 1.0, 1.0, 1.0, 1.0, 1.0, 1.0, 1.0, 1.0, 1.0, 1.0, 1.0, 1.0, 1.0, 1.0, 1.0, 1.0, 1.0, 1.0, 1.0, 1.0, 1.0, 1.0, 1.0, 1.0, 1.0, 1.0, 1.0, 1.0, 1.0, 1.0, 1.0, 1.0, 1.0, 1.0, 1.0, 1.0, 1.0, 1.0, 1.0, 1.0, 1.0, 1.0, 1.0, 1.0, 1.0, 1.0, 1.0, 1.0, 1.0, 1.0, 1.0, 1.0, 1.0, 1.0, 1.0, 1.0, 1.0, 1.0, 1.0, 1.0, 1.0, 1.0, 1.0, 1.0, 1.0, 1.0, 1.0, 1.0, 1.0, 1.0, 1.0, 1.0, 1.0, 1.0, 1.0, 1.0, 1.0, 1.0, 1.0, 1.0, 1.0, 1.0, 1.0, 1.0, 1.0, 1.0, 1.0, 1.0, 1.0, 1.0, 1.0, 1.0, 1.0, 1.0, 1.0, 1.0, 1.0, 1.0, 1.0, 1.0, 1.0, 1.0, 1.0, 1.0, 1.0, 1.0, 1.0, 1.0, 1.0, 1.0, 1.0, 1.0, 1.0, 1.0, 1.0, 1.0, 1.0, 1.0, 1.0, 1.0, 1.0, 1.0, 1.0, 1.0, 1.0, 1.0, 1.0, 1.0, 1.0, 1.0, 1.0, 1.0, 1.0, 1.0, 1.0, 1.0, 1.0, 1.0, 1.0, 1.0, 1.0, 1.0, 1.0, 1.0, 1.0, 1.0, 1.0, 1.0, 1.0, 1.0, 1.0, 1.0, 1.0, 1.0, 1.0, 1.0, 1.0, 1.0, 1.0, 0.04, 1.0, 0.04, 1.0, 0.04, 1.0, 1.0, 1.0, 1.0, 1.0, 1.0, 1.0, 1.0, 1.0, 1.0, 1.0, 1.0, 1.0, 1.0, 1.0, 1.0, 1.0, 1.0, 1.0, 1.0, 1.0, 1.0, 1.0, 1.0, 1.0, 1.0, 1.0, 1.0, 1.0, 1.0, 1.0, 1.0, 1.0, 1.0, 1.0, 1.0, 1.0, 1.0, 1.0, 1.0, 1.0, 1.0, 1.0, 1.0, 1.0, 1.0, 1.0, 1.0, 1.0, 1.0, 1.0, 1.0, 1.0, 1.0, 1.0, 1.0, 1.0, 1.0, 1.0, 1.0, 1.0, 1.0, 1.0, 1.0, 1.0, 1.0, 1.0, 1.0, 1.0, 1.0, 1.0, 1.0, 1.0, 1.0, 1.0, 1.0, 1.0, 1.0, 1.0, 1.0, 1.0, 1.0, 1.0, 1.0, 1.0, 1.0, 1.0, 1.0, 1.0, 1.0, 1.0, 1.0, 1.0, 1.0, 1.0, 1.0, 1.0, 1.0, 1.0, 1.0, 1.0, 1.0, 1.0, 1.0, 1.0, 1.0, 1.0, 1.0, 1.0, 1.0, 1.0, 1.0, 1.0, 1.0, 1.0, 1.0, 1.0, 1.0, 1.0, 1.0, 1.0, 1.0, 1.0, 1.0, 1.0, 1.0, 1.0, 1.0, 1.0, 1.0, 1.0, 1.0, 1.0, 1.0, 1.0, 1.0, 1.0, 1.0, 1.0, 1.0, 1.0, 1.0, 1.0, 1.0, 1.0, 1.0, 1.0, 1.0, 1.0, 1.0, 1.0, 1.0, 1.0, 1.0, 1.0, 1.0, 1.0, 1.0, 1.0, 1.0, 1.0, 1.0, 1.0, 1.0, 1.0, 1.0, 1.0, 1.0, 1.0, 1.0, 1.0, 1.0, 1.0, 1.0, 1.0, 1.0, 1.0, 1.0, 1.0, 1.0, 1.0, 1.0, 1.0, 1.0, 1.0, 0.04, 1.0, 0.04, 1.0, 0.04, 1.0, 1.0, 1.0, 1.0, 1.0, 1.0, 1.0, 1.0, 1.0, 1.0, 1.0, 1.0, 1.0, 1.0, 1.0, 1.0, 1.0, 1.0, 1.0, 1.0, 1.0, 1.0, 1.0, 1.0, 1.0, 1.0, 1.0, 1.0, 1.0, 1.0, 1.0, 1.0, 1.0, 1.0, 1.0, 1.0, 1.0, 1.0, 1.0, 1.0, 1.0, 1.0, 1.0, 1.0, 1.0, 1.0, 1.0, 1.0, 1.0, 0.04, 1.0, 0.04, 1.0, 0.04, 1.0, 0.04, 1.0, 0.04, 1.0, 0.04, 1.0, 1.0, 1.0, 1.0, 1.0, 1.0, 1.0, 1.0, 1.0, 1.0, 1.0, 1.0, 1.0, 1.0, 1.0, 1.0, 1.0, 1.0, 1.0, 1.0, 1.0, 1.0, 1.0, 1.0, 1.0, 1.0, 1.0, 1.0, 1.0, 1.0, 1.0, 1.0, 1.0, 1.0, 1.0, 1.0, 1.0, 1.0, 1.0, 1.0, 1.0, 1.0, 1.0, 1.0, 1.0, 1.0, 1.0, 1.0, 1.0, 1.0, 1.0, 1.0, 1.0, 1.0, 1.0, 1.0, 1.0, 1.0, 1.0, 1.0, 1.0, 1.0, 1.0, 1.0, 1.0, 1.0, 1.0, 1.0, 1.0, 1.0, 1.0, 1.0, 1.0, 1.0, 1.0, 1.0, 1.0, 1.0, 1.0, 1.0, 1.0, 1.0, 1.0, 1.0, 1.0, 1.0, 1.0, 1.0, 1.0, 1.0, 1.0, 1.0, 1.0, 1.0, 1.0, 1.0, 1.0, 1.0, 1.0, 1.0, 1.0, 1.0, 1.0, 1.0, 1.0, 1.0, 1.0, 1.0, 1.0, 1.0, 1.0, 1.0, 1.0, 1.0, 1.0, 1.0, 1.0, 1.0, 1.0, 1.0, 1.0, 1.0, 1.0, 1.0, 1.0, 1.0, 1.0, 1.0, 1.0, 1.0, 1.0, 1.0, 1.0, 1.0, 1.0, 1.0, 1.0, 1.0, 1.0, 1.0, 1.0, 1.0, 1.0, 1.0, 1.0, 0.04, 1.0, 0.04, 1.0, 0.04, 1.0, 0.04, 1.0, 0.04, 1.0, 0.04, 1.0, 0.04, 1.0, 0.04, 1.0, 0.04, 1.0, 1.0, 1.0, 1.0, 1.0, 1.0, 1.0, 1.0, 1.0, 1.0, 1.0, 1.0, 1.0, 1.0, 1.0, 1.0, 1.0, 1.0, 1.0, 1.0, 1.0, 1.0, 1.0, 1.0, 1.0, 0.04, 1.0, 0.04, 1.0, 0.04, 1.0, 1.0, 1.0, 1.0, 1.0, 1.0, 1.0, 1.0, 1.0, 1.0, 1.0, 1.0, 1.0, 1.0, 1.0, 1.0, 1.0, 0.04, 1.0, 0.04, 1.0, 0.04, 1.0, 1.0, 1.0, 1.0, 1.0, 1.0, 1.0, 1.0, 1.0, 1.0, 1.0, 1.0, 1.0, 1.0, 1.0, 1.0, 1.0, 1.0, 1.0, 1.0, 1.0, 1.0, 1.0, 1.0, 1.0, 1.0, 1.0, 1.0, 1.0, 1.0, 1.0, 1.0, 1.0, 1.0, 1.0, 1.0, 1.0, 1.0, 1.0, 1.0, 1.0, 1.0, 1.0, 1.0, 1.0, 1.0, 1.0, 1.0, 1.0, 1.0, 1.0, 1.0, 1.0, 1.0, 1.0, 1.0, 1.0, 1.0, 1.0, 1.0, 1.0, 1.0, 1.0, 1.0, 1.0, 1.0, 1.0, 1.0, 1.0, 1.0, 1.0, 1.0, 1.0, 1.0, 1.0, 1.0, 1.0, 1.0, 1.0, 1.0, 1.0, 1.0, 1.0, 1.0, 1.0, 1.0, 1.0, 1.0, 1.0, 1.0, 1.0, 1.0, 1.0, 1.0, 1.0, 1.0, 1.0, 1.0, 1.0, 1.0, 1.0, 1.0, 1.0, 1.0, 1.0, 1.0, 1.0, 1.0, 1.0, 1.0, 1.0, 1.0, 1.0, 1.0, 1.0, 1.0, 1.0, 1.0, 1.0, 1.0, 1.0, 1.0, 1.0, 1.0, 1.0, 1.0, 1.0, 1.0, 1.0, 1.0, 1.0, 1.0, 1.0, 1.0, 1.0, 1.0, 1.0, 1.0, 1.0, 1.0, 1.0, 1.0, 1.0, 1.0, 1.0, 1.0, 1.0, 1.0, 1.0, 1.0, 1.0, 1.0, 1.0, 1.0, 1.0, 1.0, 1.0, 1.0, 1.0, 1.0, 1.0, 1.0, 1.0, 1.0, 1.0, 1.0, 1.0, 1.0, 1.0, 1.0, 1.0, 1.0, 1.0, 1.0, 1.0, 1.0, 1.0, 0.04, 1.0, 0.04, 1.0, 0.04, 1.0, 1.0, 1.0, 1.0, 1.0, 1.0, 1.0, 1.0, 1.0, 0.04, 1.0, 0.04, 1.0, 0.04, 1.0, 0.04, 1.0, 0.04, 1.0, 0.04, 1.0, 1.0, 1.0, 1.0, 1.0, 1.0, 1.0, 1.0, 1.0, 0.04, 1.0, 0.04, 1.0, 0.04, 1.0, 1.0, 1.0, 1.0, 1.0, 1.0, 1.0, 1.0, 1.0, 1.0, 1.0, 1.0, 1.0, 1.0, 1.0, 1.0, 1.0, 1.0, 1.0, 1.0, 1.0, 1.0, 1.0, 1.0, 1.0, 1.0, 1.0, 1.0, 1.0, 1.0, 1.0, 1.0, 1.0, 1.0, 1.0, 1.0, 1.0, 1.0, 1.0, 1.0, 1.0, 1.0, 1.0, 1.0, 1.0, 1.0, 1.0, 1.0, 1.0, 1.0, 1.0, 1.0, 1.0, 1.0, 1.0, 1.0, 1.0, 0.04, 1.0, 0.04, 1.0, 0.04, 1.0, 1.0, 1.0, 1.0, 1.0, 1.0, 1.0, 1.0, 1.0, 0.04, 1.0, 0.04, 1.0, 0.04, 1.0, 0.04, 1.0, 0.04, 1.0, 0.04, 1.0, 1.0, 1.0, 1.0, 1.0, 1.0, 1.0, 1.0, 1.0, 0.04, 1.0, 0.04, 1.0, 0.04, 1.0, 1.0, 1.0, 1.0, 1.0, 1.0, 1.0, 1.0, 1.0, 1.0, 1.0, 1.0, 1.0, 1.0, 1.0, 1.0, 1.0, 1.0, 1.0, 1.0, 1.0, 1.0, 1.0, 1.0, 1.0, 0.04, 1.0, 0.04, 1.0, 0.04, 1.0, 1.0, 1.0, 1.0, 1.0, 1.0, 1.0, 1.0, 1.0, 1.0, 1.0, 1.0, 1.0, 1.0, 1.0, 1.0, 1.0, 1.0, 1.0, 1.0, 1.0, 1.0, 1.0, 1.0, 1.0, 1.0, 1.0, 1.0, 1.0, 1.0, 1.0, 1.0, 1.0, 0.04, 1.0, 0.04, 1.0, 0.04, 1.0, 0.04, 1.0, 0.04, 1.0, 0.04, 1.0, 0.04, 1.0, 0.04, 1.0, 0.04, 1.0, 1.0, 1.0, 1.0, 1.0, 1.0, 1.0, 1.0, 1.0, 1.0, 1.0, 1.0, 1.0, 1.0, 1.0, 1.0, 1.0, 1.0, 1.0, 1.0, 1.0, 1.0, 1.0, 1.0, 1.0, 1.0, 1.0, 1.0, 1.0, 1.0, 1.0, 1.0, 1.0, 1.0, 1.0, 1.0, 1.0, 1.0, 1.0, 1.0, 1.0, 1.0, 1.0, 1.0, 1.0, 1.0, 1.0, 1.0, 1.0, 1.0, 1.0, 1.0, 1.0, 1.0, 1.0, 1.0, 1.0, 1.0, 1.0, 1.0, 1.0, 1.0, 1.0, 1.0, 1.0, 1.0, 1.0, 1.0, 1.0, 1.0, 1.0, 1.0, 1.0, 1.0, 1.0, 1.0, 1.0, 1.0, 1.0, 1.0, 1.0, 1.0, 1.0, 1.0, 1.0, 1.0, 1.0, 1.0, 1.0, 1.0, 1.0, 1.0, 1.0, 1.0, 1.0, 1.0, 1.0, 1.0, 1.0, 1.0, 1.0, 1.0, 1.0, 1.0, 1.0, 1.0, 1.0, 1.0, 1.0, 1.0, 1.0, 1.0, 1.0, 1.0, 1.0, 1.0, 1.0, 1.0, 1.0, 1.0, 1.0, 1.0, 1.0, 1.0, 1.0, 1.0, 1.0, 1.0, 1.0, 1.0, 1.0, 1.0, 1.0, 1.0, 1.0, 1.0, 1.0, 1.0, 1.0, 1.0, 1.0, 1.0, 1.0, 1.0, 1.0, 1.0, 1.0, 1.0, 1.0, 1.0, 1.0, 1.0, 1.0, 1.0, 1.0, 1.0, 1.0, 1.0, 1.0, 1.0, 1.0, 1.0, 1.0, 1.0, 1.0, 1.0, 1.0, 1.0, 1.0, 1.0, 1.0, 1.0, 1.0, 1.0, 1.0, 1.0, 1.0, 1.0, 1.0, 1.0, 1.0, 1.0, 1.0, 1.0, 1.0, 1.0, 1.0, 1.0, 1.0, 1.0, 1.0, 1.0, 1.0, 1.0, 1.0, 1.0, 1.0, 1.0, 1.0, 1.0, 1.0, 1.0, 1.0, 1.0, 1.0, 1.0, 1.0, 1.0, 1.0, 1.0, 1.0, 1.0, 1.0, 1.0, 1.0, 1.0, 1.0, 1.0, 1.0, 1.0, 1.0, 1.0, 1.0, 1.0, 1.0, 1.0, 1.0, 1.0, 1.0, 1.0, 1.0, 1.0, 1.0, 1.0, 1.0, 1.0, 1.0, 1.0, 1.0, 1.0, 1.0, 1.0, 1.0, 1.0, 1.0, 1.0, 1.0, 1.0, 1.0, 1.0, 1.0, 1.0, 1.0, 1.0, 1.0, 1.0, 1.0, 1.0, 1.0, 1.0, 1.0, 1.0, 1.0, 1.0, 1.0, 1.0, 1.0, 1.0, 1.0, 1.0, 1.0, 1.0, 1.0, 1.0, 1.0, 1.0, 1.0, 1.0, 1.0, 1.0, 1.0, 1.0, 1.0, 1.0, 1.0, 1.0, 1.0, 1.0, 1.0, 1.0, 1.0, 1.0, 1.0, 1.0, 1.0, 1.0, 1.0, 1.0, 1.0, 1.0, 1.0, 1.0, 1.0, 1.0, 1.0, 1.0, 1.0, 1.0, 1.0, 1.0, 1.0, 1.0, 1.0, 1.0, 1.0, 1.0, 1.0, 1.0, 1.0, 1.0, 1.0, 1.0, 1.0, 1.0, 1.0, 1.0, 1.0, 1.0, 1.0, 1.0, 1.0, 1.0, 1.0, 1.0, 1.0, 1.0, 1.0, 1.0, 1.0, 1.0, 1.0, 1.0, 1.0, 1.0, 1.0, 1.0, 1.0, 1.0, 1.0, 1.0, 1.0, 1.0, 1.0, 1.0, 1.0, 1.0, 1.0, 1.0, 1.0, 1.0, 1.0, 1.0, 1.0, 1.0, 1.0, 1.0, 1.0, 1.0, 1.0, 1.0, 1.0, 1.0, 1.0, 1.0, 1.0, 1.0, 1.0, 1.0, 1.0, 1.0, 1.0, 1.0, 1.0, 1.0, 1.0, 1.0, 1.0, 1.0, 1.0, 1.0, 1.0, 1.0, 1.0, 1.0, 1.0, 1.0, 1.0, 1.0, 1.0, 1.0, 1.0, 1.0, 1.0, 1.0, 1.0, 1.0, 1.0, 1.0, 1.0, 1.0, 1.0, 1.0, 1.0, 1.0, 1.0, 1.0, 1.0, 1.0, 1.0, 1.0, 1.0, 1.0, 1.0, 1.0, 1.0, 1.0, 1.0, 1.0, 1.0, 1.0, 1.0, 1.0, 1.0, 1.0, 1.0, 1.0, 1.0, 1.0, 1.0, 1.0, 1.0, 1.0, 1.0, 1.0, 1.0, 1.0, 1.0, 1.0, 1.0, 1.0, 1.0, 1.0, 1.0, 1.0, 1.0, 1.0, 1.0, 1.0, 1.0, 1.0, 1.0, 1.0, 1.0, 1.0, 1.0, 1.0, 1.0, 1.0, 1.0, 1.0, 1.0, 1.0, 1.0, 1.0, 1.0, 1.0, 1.0, 1.0, 1.0, 1.0, 1.0, 1.0, 1.0, 1.0, 1.0, 1.0, 1.0, 1.0, 1.0, 0.04, 1.0, 0.04, 1.0, 0.04, 1.0, 1.0, 1.0, 1.0, 1.0, 1.0, 1.0, 1.0, 1.0, 1.0, 1.0, 1.0, 1.0, 1.0, 1.0, 1.0, 1.0, 1.0, 1.0, 1.0, 1.0, 1.0, 1.0, 1.0, 1.0, 0.04, 1.0, 0.04, 1.0, 0.04, 1.0, 0.04, 1.0, 0.04, 1.0, 0.04, 1.0])
me_circle.materials.append(mat_1)
me_circle.materials.append(mat_2)
me_circle.use_remesh_preserve_volume = False
me_circle.use_remesh_preserve_attributes = False
me_circle.use_mirror_vertex_groups = False
me_circle.update()

# ---- objects
ob_circle = bpy.data.objects.new('Circle', me_circle)
ob_lamp = bpy.data.objects.new('Lamp', light_lamp)
ob_camera = bpy.data.objects.new('Camera', cam_camera)

# ---- transforms, parenting, visibility, modifiers, constraints
ob_circle.location = (0.0, 0.0, 0.0)
ob_circle.lineart.crease_threshold = 0.0
ob_lamp.location = (4.076, 1.005, 5.904)
ob_lamp.rotation_euler = (0.6503, 0.05522, 1.866)
ob_lamp.lock_rotations_4d = False
ob_lamp.empty_display_type = 'ARROWS'
ob_lamp.color = (0.0, 0.0, 0.0, 0.0)
ob_lamp.lineart.crease_threshold = 0.0
ob_camera.location = (7.481, -6.508, 5.344)
ob_camera.rotation_euler = (1.109, 0.0, 0.8149)
ob_camera.lock_rotations_4d = False
ob_camera.empty_display_type = 'ARROWS'
ob_camera.color = (0.0, 0.0, 0.0, 0.0)
ob_camera.display_type = 'WIRE'
ob_camera.lineart.crease_threshold = 0.0

# ---- collection membership
col_collection_1.objects.link(ob_circle)
col_collection_1.objects.link(ob_lamp)
col_collection_1.objects.link(ob_camera)

# ---- scene / render settings (as saved in the file)
scene.camera = ob_camera
scene.frame_start = 1; scene.frame_end = 250; scene.frame_set(1)
scene.render.engine = 'BLENDER_EEVEE_NEXT'
scene.render.resolution_percentage = 50
scene.render.dither_intensity = 0.0
scene.cycles.use_denoising = False
scene.cycles.samples = 128
scene.cycles.sampling_pattern = 'TABULATED_SOBOL'
scene.cycles.use_adaptive_sampling = False
scene.cycles.use_light_tree = False
scene.cycles.blur_glossy = 0.0
scene.cycles.sample_clamp_indirect = 0.0
scene.view_settings.view_transform = 'Standard'
bpy.context.view_layer.update()
